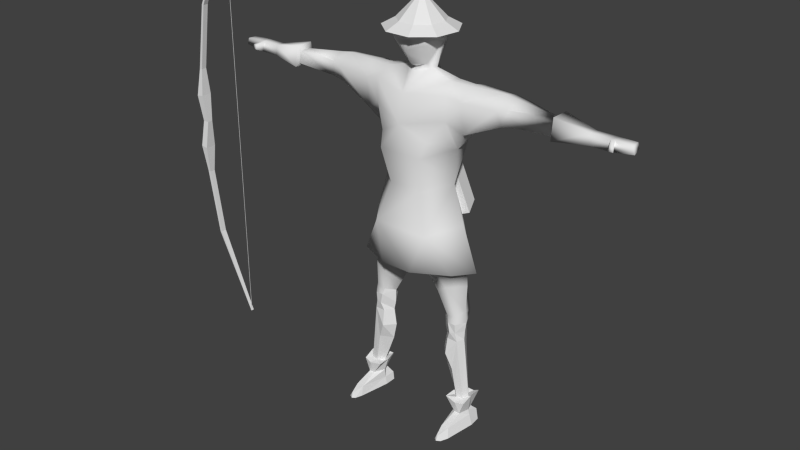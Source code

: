 # Source: archer.blend  (saved by Blender 2.62.0; exported with 4.5.12 LTS)
import bpy
from mathutils import Matrix  # noqa: F401  (used for matrix-valued properties, if any)

bpy.ops.wm.read_factory_settings(use_empty=True)
scene = bpy.context.scene
scene.name = 'Scene'

# ---- collections
col_collection_1 = bpy.data.collections.new('Collection 1'); scene.collection.children.link(col_collection_1)
col_collection_6 = bpy.data.collections.new('Collection 6'); scene.collection.children.link(col_collection_6)

# ---- world
world_world = bpy.data.worlds.new('World'); scene.world = world_world
world_world.color = (0.05088, 0.05088, 0.05088)
world_world.use_sun_shadow = False
world_world.sun_shadow_jitter_overblur = 0.0
world_world.cycles.sampling_method = 'MANUAL'
world_world.cycles.sample_map_resolution = 256

# ---- meshes
me_plane_002 = bpy.data.meshes.new('Plane.002')
me_plane_002.from_pydata([(5.25e-07, -0.1, 10.19), (1.0, -0.2, 10.3), (-1.0, -0.2, 10.3), (2.041, -0.1, 10.17), (-2.041, -0.1, 10.17), (4.493, -0.1, 9.766), (-4.493, -0.1, 9.766), (7.563, -0.06, 8.343), (-7.563, -0.06, 8.343), (4.48, -0.1, 9.685), (-4.48, -0.1, 9.685), (2.038, -0.1, 10.06), (-2.038, -0.1, 10.06), (1.035, -0.2, 10.04), (-1.035, -0.2, 10.04), (5.25e-07, -0.1, 9.962), (5.25e-07, 0.1, 9.962), (1.035, 0.2, 10.04), (-1.035, 0.2, 10.04), (2.038, 0.1, 10.06), (-2.038, 0.1, 10.06), (4.48, 0.1, 9.685), (-4.48, 0.1, 9.685), (7.563, 0.06, 8.343), (-7.563, 0.06, 8.343), (4.493, 0.1, 9.766), (-4.493, 0.1, 9.766), (2.041, 0.1, 10.17), (-2.041, 0.1, 10.17), (1.0, 0.2, 10.3), (-1.0, 0.2, 10.3), (5.25e-07, 0.1, 10.19), (7.422, 0.009999, 8.381), (7.422, -0.01, 8.381), (-7.478, -0.01, 8.381), (-7.478, 0.009999, 8.381), (-0.0001492, -0.01, 8.381), (-0.0001487, 0.009999, 8.381)], [], [(15, 13, 17, 16), (18, 14, 15, 16), (13, 11, 19, 17), (20, 12, 14, 18), (11, 9, 21, 19), (22, 10, 12, 20), (9, 7, 23, 21), (24, 8, 10, 22), (7, 5, 25, 23), (26, 6, 8, 24), (5, 3, 27, 25), (28, 4, 6, 26), (3, 1, 29, 27), (30, 2, 4, 28), (1, 0, 31, 29), (31, 0, 2, 30), (0, 1, 13, 15), (1, 3, 11, 13), (3, 5, 9, 11), (5, 7, 9), (0, 15, 14, 2), (2, 14, 12, 4), (4, 12, 10, 6), (6, 10, 8), (22, 26, 24), (20, 28, 26, 22), (18, 30, 28, 20), (16, 31, 30, 18), (16, 17, 29, 31), (17, 19, 27, 29), (19, 21, 25, 27), (21, 23, 25), (34, 36, 37, 35), (36, 33, 32, 37)])
_uv = me_plane_002.uv_layers.new(name='UVMap')
_uv.uv.foreach_set('vector', [0.5165, 0.4677, 0.6311, 0.5602, 0.5941, 0.5956, 0.4961, 0.4881, 0.3886, 0.3901, 0.4241, 0.3532, 0.5165, 0.4677, 0.4961, 0.4881, 0.6311, 0.5602, 0.7157, 0.6779, 0.696, 0.6955, 0.5941, 0.5956, 0.2888, 0.2883, 0.3064, 0.2686, 0.4241, 0.3532, 0.3886, 0.3901, 0.7157, 0.6779, 0.8425, 0.8112, 0.8257, 0.8254, 0.696, 0.6955, 0.1589, 0.1586, 0.1731, 0.1418, 0.3064, 0.2686, 0.2888, 0.2883, 0.8425, 0.8112, 0.9402, 0.9474, 0.8849, 0.8878, 0.8257, 0.8254, 0.0965, 0.09937, 0.03691, 0.04409, 0.1731, 0.1418, 0.1589, 0.1586, 0.9402, 0.9474, 0.7936, 0.8572, 0.8084, 0.8397, 0.8849, 0.8878, 0.1445, 0.1758, 0.1271, 0.1907, 0.03691, 0.04409, 0.0965, 0.09937, 0.7936, 0.8572, 0.6623, 0.73, 0.6796, 0.7096, 0.8084, 0.8397, 0.2747, 0.3046, 0.2543, 0.3219, 0.1271, 0.1907, 0.1445, 0.1758, 0.6623, 0.73, 0.5317, 0.6554, 0.5683, 0.6166, 0.6796, 0.7096, 0.3676, 0.4159, 0.3289, 0.4525, 0.2543, 0.3219, 0.2747, 0.3046, 0.5317, 0.6554, 0.4512, 0.533, 0.4726, 0.5116, 0.5683, 0.6166, 0.4726, 0.5116, 0.4512, 0.533, 0.3289, 0.4525, 0.3676, 0.4159, 0.5395, 0.4447, 0.6552, 0.5321, 0.6311, 0.5602, 0.5165, 0.4677, 0.6552, 0.5321, 0.7311, 0.6631, 0.7157, 0.6779, 0.6311, 0.5602, 0.7311, 0.6631, 0.858, 0.7948, 0.8425, 0.8112, 0.7157, 0.6779, 0.858, 0.7948, 0.9402, 0.9474, 0.8425, 0.8112, 0.5395, 0.4447, 0.5165, 0.4677, 0.4241, 0.3532, 0.4521, 0.3291, 0.4521, 0.3291, 0.4241, 0.3532, 0.3064, 0.2686, 0.3211, 0.2531, 0.3211, 0.2531, 0.3064, 0.2686, 0.1731, 0.1418, 0.1895, 0.1263, 0.1895, 0.1263, 0.1731, 0.1418, 0.03691, 0.04409, 0.1589, 0.1586, 0.1445, 0.1758, 0.0965, 0.09937, 0.2888, 0.2883, 0.2747, 0.3046, 0.1445, 0.1758, 0.1589, 0.1586, 0.3886, 0.3901, 0.3676, 0.4159, 0.2747, 0.3046, 0.2888, 0.2883, 0.4961, 0.4881, 0.4726, 0.5116, 0.3676, 0.4159, 0.3886, 0.3901, 0.4961, 0.4881, 0.5941, 0.5956, 0.5683, 0.6166, 0.4726, 0.5116, 0.5941, 0.5956, 0.696, 0.6955, 0.6796, 0.7096, 0.5683, 0.6166, 0.696, 0.6955, 0.8257, 0.8254, 0.8084, 0.8397, 0.6796, 0.7096, 0.8257, 0.8254, 0.8849, 0.8878, 0.8084, 0.8397, 0.3359, 0.1584, 0.4597, 0.1584, 0.4607, 0.1746, 0.3369, 0.1746, 0.4597, 0.1584, 0.5835, 0.1584, 0.5845, 0.1746, 0.4607, 0.1746])
me_plane_002.use_remesh_preserve_volume = False
me_plane_002.use_remesh_preserve_attributes = False
me_plane_002.use_mirror_vertex_groups = False
me_plane_002.update()
me_plane_001 = bpy.data.meshes.new('Plane.001')
me_plane_001.from_pydata([(6.672, 0.01015, -0.09752), (5.825, 0.01015, -0.9043), (5.825, -0.5084, -0.7155), (5.825, -0.7844, -0.2376), (5.825, -0.6885, 0.3059), (5.825, -0.2658, 0.6606), (5.825, 0.2861, 0.6606), (5.825, 0.7088, 0.3059), (5.825, 0.8047, -0.2376), (5.825, 0.5287, -0.7155), (5.587, 0.8086, -1.049), (5.587, 1.233, -0.3132), (5.587, 1.086, 0.5236), (5.587, 0.435, 1.07), (5.587, -0.4147, 1.07), (5.587, -1.066, 0.5236), (5.587, -1.213, -0.3132), (5.587, -0.7883, -1.049), (5.587, 0.01015, -1.34), (4.395, 0.0, 0.1518), (5.205, -0.5734, 0.4887), (5.205, 0.5734, 0.4887), (5.317, -0.7809, -0.1786), (5.317, 0.7809, -0.1786), (5.799, -0.5521, -0.5876), (5.799, 0.5521, -0.5876), (5.872, -0.5002, -0.02306), (5.872, 0.5002, -0.02306), (5.096, -0.3706, -0.9305), (5.096, 0.3706, -0.9305), (5.496, -0.6407, 0.5674), (5.496, 0.6407, 0.5674), (4.938, -2.38e-08, 0.6564), (5.697, -0.616, 0.5614), (5.697, 0.616, 0.5614), (5.71, -0.4901, -0.7574), (5.71, 0.4901, -0.7574), (5.843, -0.5095, 0.2791), (5.843, 0.5095, 0.2791), (4.51, 0.0, 0.4071), (4.556, -0.3956, 0.1147), (4.556, 0.3956, 0.1147), (5.096, 0.0, -0.9305), (5.749, -5.841e-08, -0.7574), (5.832, -9.735e-08, -0.5811), (5.968, -8.142e-08, -0.01658), (5.898, -7.726e-08, 0.3759), (3.962, -1.961, -0.8137), (3.962, 1.939, -0.8137), (5.781, -2.07e-08, 0.6677), (5.344, -4.761e-08, 0.679), (4.491, 0.0, -0.8077), (-2.14, -0.5499, 1.148), (-2.14, 0.5617, 1.148), (-0.8093, 1.384e-09, -1.395), (0.7316, 0.0, -1.02), (4.257, 0.0, 0.2627), (3.556, -0.0154, -1.285), (2.15, -1.203, -1.073), (2.15, 1.203, -1.073), (4.269, -0.3037, -0.4802), (4.269, 0.3037, -0.4802), (4.346, -0.473, -0.2699), (4.346, 0.473, -0.2699), (3.728, 0.0, 0.8282), (3.486, -6.858, -0.3569), (3.486, 6.858, -0.3569), (3.556, -7.399, -0.2914), (3.556, 7.399, -0.2914), (3.519, -7.482, 0.1132), (3.519, 7.482, 0.1132), (3.752, -6.822, -0.248), (3.752, 6.822, -0.248), (3.748, -7.362, -0.2526), (3.748, 7.362, -0.2526), (3.76, -7.404, 0.1201), (3.76, 7.404, 0.1201), (3.761, -6.826, 0.05555), (3.761, 6.826, 0.05555), (3.42, -6.836, 0.1132), (3.42, 6.836, 0.1132), (3.524, -6.96, 0.3464), (3.524, 6.96, 0.3464), (3.68, -6.95, 0.3267), (3.68, 6.95, 0.3267), (3.677, -6.809, 0.3321), (3.677, 6.809, 0.3321), (3.52, -6.819, 0.3518), (3.52, 6.819, 0.3518), (3.419, -6.716, 0.1294), (3.419, 6.716, 0.1294), (3.416, -6.712, -0.2914), (3.416, 6.712, -0.2914), (3.757, -6.716, -0.2435), (3.757, 6.716, -0.2435), (3.76, -6.706, 0.07181), (3.76, 6.706, 0.07181), (3.76, -6.072, 0.07181), (3.76, 6.072, 0.07181), (3.757, -6.082, -0.2435), (3.757, 6.082, -0.2435), (3.416, -6.078, -0.2914), (3.416, 6.078, -0.2914), (3.419, -6.082, 0.1294), (3.419, 6.082, 0.1294), (3.311, -4.974, 0.3401), (3.311, 4.974, 0.3401), (3.304, -4.966, -0.5116), (3.304, 4.966, -0.5116), (3.995, -4.973, -0.4146), (3.995, 4.973, -0.4146), (4.0, -4.954, 0.2234), (4.0, 4.954, 0.2234), (4.148, -1.855, 0.04028), (4.148, 1.855, 0.04028), (3.7, -3.058, 0.2614), (3.7, 3.058, 0.2614), (4.357, -0.38, -0.002099), (4.357, 0.38, -0.002099), (4.122, -1.219, -0.002099), (4.122, 1.219, -0.002099), (4.146, -1.292, -0.3256), (4.146, 1.292, -0.3256), (3.804, -1.324, 0.4395), (3.804, 1.324, 0.4395), (3.706, -1.827, 0.3511), (3.706, 1.827, 0.3511), (4.133, -1.92, -0.2829), (4.133, 1.869, -0.2829), (4.088, -3.049, -0.2421), (4.088, 3.049, -0.2421), (4.011, -3.488, -0.2548), (4.011, 3.488, -0.2548), (3.803, -4.96, 0.09903), (3.803, 4.96, 0.09903), (3.801, -3.402, 0.1574), (3.801, 3.402, 0.1574), (3.8, -4.971, -0.2742), (3.8, 4.971, -0.2742), (3.861, -3.629, -0.7125), (3.861, 3.629, -0.7125), (3.961, -3.104, -0.7117), (3.961, 3.104, -0.7117), (-2.147, 0.005894, -1.89), (3.396, -4.967, -0.3309), (3.396, 4.967, -0.3309), (3.305, -3.767, -0.5807), (3.305, 3.767, -0.5807), (3.22, -3.196, -0.5089), (3.22, 3.196, -0.5089), (2.67, -1.936, -0.6134), (2.67, 1.936, -0.6134), (3.639, -1.215, -0.9078), (3.639, 1.215, -0.9078), (0.7316, -0.4498, -0.953), (0.7316, 0.4498, -0.953), (-0.9161, -1.08, -1.01), (-0.9161, 1.08, -1.01), (-2.124, -1.05, -1.436), (-2.154, 1.062, -1.436), (-2.949, -1.085, -0.7832), (-2.949, 1.085, -0.7832), (-2.812, -1.403, -0.8401), (-2.812, 1.403, -0.8401), (-2.711, -1.456, 0.3795), (-2.711, 1.456, 0.3795), (-2.96, -1.102, 0.3332), (-2.96, 1.102, 0.3332), (-3.918, -1.361, 0.1151), (-3.918, 1.361, 0.1151), (-4.127, -1.419, 0.1796), (-4.127, 1.419, 0.1796), (-4.129, -1.35, -0.5383), (-4.129, 1.35, -0.5383), (-4.334, -1.351, -0.5784), (-4.334, 1.351, -0.5784), (-3.887, -1.717, -0.6417), (-3.887, 1.717, -0.6417), (-4.121, -1.654, -0.6941), (-4.121, 1.654, -0.6941), (-4.319, -1.556, -0.7782), (-4.319, 1.556, -0.7782), (-4.489, -1.49, 0.1796), (-4.489, 1.49, 0.1796), (-4.153, -1.686, 0.1604), (-4.153, 1.686, 0.1604), (-4.483, -1.685, 0.1321), (-4.483, 1.685, 0.1321), (-3.874, -1.657, 0.112), (-3.874, 1.657, 0.112), (-4.622, -1.528, -0.726), (-4.622, 1.528, -0.726), (-5.319, -1.56, -0.7124), (-5.319, 1.56, -0.7124), (-7.772, -1.896, -0.6768), (-7.772, 1.896, -0.6768), (-8.072, -1.892, -0.6698), (-8.072, 1.892, -0.6698), (-7.004, -1.583, -0.6016), (-7.004, 1.583, -0.6016), (-7.004, -2.01, -0.6016), (-7.004, 2.01, -0.6016), (-6.897, -2.216, -0.6016), (-6.897, 2.216, -0.6016), (-7.523, -2.027, -0.4234), (-7.523, 2.027, -0.4234), (-7.697, -2.147, -0.6016), (-7.697, 2.147, -0.6016), (-8.055, -2.257, -0.5481), (-8.055, 2.257, -0.5481), (-8.072, -1.51, -0.5481), (-8.072, 1.51, -0.5481), (-7.822, -1.593, -0.6016), (-7.822, 1.593, -0.6016), (-7.519, -1.783, -0.4277), (-7.519, 1.783, -0.4277), (-7.106, -1.843, -0.4051), (-7.106, 1.843, -0.4051), (-4.772, -1.385, 0.1315), (-4.772, 1.385, 0.1315), (-5.352, -1.369, 0.2154), (-5.352, 1.369, 0.2154), (-5.925, -1.587, 0.1198), (-5.925, 1.587, 0.1198), (-4.801, -1.752, 0.106), (-4.801, 1.752, 0.106), (-7.873, -1.872, 1.253), (-7.873, 1.872, 1.253), (-7.869, -1.929, 1.255), (-7.869, 1.929, 1.255), (-8.055, -1.789, 1.251), (-8.055, 1.789, 1.251), (-8.055, -1.899, 1.333), (-8.055, 1.899, 1.333), (-8.055, -2.036, 1.248), (-8.055, 2.036, 1.248), (-7.082, -1.889, 0.3021), (-7.082, 1.889, 0.3021), (-7.004, -2.002, 0.02708), (-7.004, 2.002, 0.02708), (-7.04, -2.189, 0.2246), (-7.04, 2.189, 0.2246), (-7.523, -2.004, 0.2128), (-7.523, 2.004, 0.2128), (-7.752, -2.036, 0.848), (-7.752, 2.036, 0.848), (-8.055, -2.14, 0.9847), (-8.055, 2.14, 0.9847), (-8.064, -1.71, 1.0), (-8.064, 1.71, 1.0), (-7.753, -1.769, 0.8607), (-7.753, 1.769, 0.8607), (-7.519, -1.815, 0.2055), (-7.519, 1.815, 0.2055), (-7.004, -1.469, 0.2521), (-7.004, 1.469, 0.2521), (-7.01, -1.777, 0.07651), (-7.01, 1.777, 0.07651), (-3.029, -0.5574, -0.1546), (-3.029, 0.5574, -0.1546), (-5.355, -1.057, -0.1546), (-5.355, 1.057, -0.1546), (-5.945, -1.177, -0.1546), (-5.945, 1.177, -0.1546), (-3.971, -1.07, -0.1546), (-3.971, 1.07, -0.1546), (-4.45, -1.085, -0.1546), (-4.45, 1.085, -0.1546), (-4.764, -1.152, -0.1546), (-4.764, 1.152, -0.1546), (-7.093, -1.611, -0.171), (-7.093, 1.611, -0.171), (-7.004, -1.469, -0.171), (-7.004, 1.469, -0.171), (-7.519, -1.629, -0.171), (-7.519, 1.629, -0.171), (-7.822, -1.593, -0.171), (-7.822, 1.593, -0.171), (-8.072, -1.51, -0.1415), (-8.072, 1.51, -0.1415), (-8.055, -2.299, -0.1415), (-8.055, 2.299, -0.1415), (-7.697, -2.163, -0.171), (-7.697, 2.163, -0.171), (-7.523, -2.111, -0.171), (-7.523, 2.111, -0.171), (-6.897, -2.216, -0.171), (-6.897, 2.216, -0.171), (2.753, 0.0, 1.002), (2.274, -0.8364, 0.7141), (2.274, 0.8891, 0.7141), (1.774, -0.7691, 0.9387), (1.774, 0.7691, 0.9387), (0.5333, -0.5989, 0.6597), (0.5333, 0.5989, 0.6597), (-0.8201, -0.9777, 0.9509), (-0.8201, 0.9777, 0.9509), (3.4, -4.972, 0.1672), (3.4, 4.972, 0.1672), (3.235, -3.601, -0.004633), (3.235, 3.601, -0.004633), (3.167, -3.114, 0.04447), (3.167, 3.114, 0.04447), (2.624, -1.857, 0.2191), (2.624, 1.857, 0.2191), (3.001, -1.325, 0.4214), (3.001, 1.325, 0.4214), (1.939, -1.413, -0.1546), (1.939, 1.413, -0.1546), (-7.004, -2.109, -0.171), (-7.004, 2.109, -0.171), (-4.771, -1.868, -0.1546), (-4.771, 1.868, -0.1546), (-4.442, -1.886, -0.1546), (-4.442, 1.886, -0.1546), (-4.095, -1.937, -0.1546), (-4.095, 1.937, -0.1546), (-3.713, -1.886, -0.1546), (-3.713, 1.886, -0.1546), (-2.116, -1.767, 0.5066), (-2.123, -2.271, -0.1503), (-2.146, 2.077, -0.1503), (-0.5878, -1.721, -0.1462), (-0.5878, 1.721, -0.1462), (0.7316, -1.309, -0.1546), (0.7316, 1.309, -0.1546), (-0.427, -1.033, -1.638), (-0.5889, -1.306, -1.002), (-1.001, -0.3951, -1.002), (-0.7106, -0.4065, -1.638), (3.314, 0.6584, -1.638), (3.389, 0.4926, -1.002), (2.977, 1.404, -1.002), (3.03, 1.285, -1.638), (2.542, 0.7445, -1.281), (2.519, 0.7937, -1.251), (2.519, 0.7937, -1.317), (4.355, 1.59, -1.281), (4.332, 1.639, -1.251), (4.332, 1.639, -1.317), (3.707, 1.321, -1.281), (3.707, 1.321, -1.402), (3.656, 1.43, -1.281), (3.758, 1.211, -1.281), (3.707, 1.321, -1.16), (4.287, 1.591, -1.16), (4.338, 1.482, -1.281), (4.236, 1.701, -1.281), (4.287, 1.591, -1.402), (4.287, 1.591, -1.281), (4.287, 1.222, -1.18), (4.287, 1.222, -1.301), (4.236, 1.331, -1.18), (4.338, 1.112, -1.18), (4.287, 1.222, -1.059), (3.707, 0.9516, -1.059), (3.758, 0.842, -1.18), (3.656, 1.061, -1.18), (3.707, 0.9516, -1.301), (3.707, 0.9516, -1.18), (4.332, 1.27, -1.216), (4.332, 1.27, -1.15), (4.355, 1.22, -1.18), (2.519, 0.4244, -1.216), (2.519, 0.4244, -1.15), (2.542, 0.3752, -1.18), (2.542, 0.3416, -1.491), (2.519, 0.3908, -1.461), (2.519, 0.3908, -1.526), (4.355, 1.187, -1.491), (4.332, 1.236, -1.461), (4.332, 1.236, -1.526), (3.707, 0.918, -1.491), (3.707, 0.918, -1.612), (3.656, 1.028, -1.491), (3.758, 0.8085, -1.491), (3.707, 0.918, -1.37), (4.287, 1.188, -1.37), (4.338, 1.079, -1.491), (4.236, 1.298, -1.491), (4.287, 1.188, -1.612), (4.287, 1.188, -1.491), (4.287, 1.511, -1.463), (4.287, 1.511, -1.584), (4.236, 1.621, -1.463), (4.338, 1.402, -1.463), (4.287, 1.511, -1.342), (3.707, 1.241, -1.342), (3.758, 1.132, -1.463), (3.656, 1.351, -1.463), (3.707, 1.241, -1.584), (3.707, 1.241, -1.463), (4.332, 1.559, -1.499), (4.332, 1.559, -1.434), (4.355, 1.51, -1.463), (2.519, 0.714, -1.499), (2.519, 0.714, -1.434), (2.542, 0.6648, -1.463), (-2.145, 1.66, 0.6685), (-2.724, 1.822, -0.1546), (-2.724, -1.931, -0.1546), (-2.164, 1.752, -0.1366), (-2.125, 0.1746, -0.1366), (-2.154, 0.6449, 0.5315), (-2.146, 1.13, 0.5949), (-2.138, 1.058, -1.075), (-2.138, 0.6219, -0.9976), (-2.118, -1.92, -0.1342), (-2.135, -0.1698, -0.1342), (-2.133, -0.7373, 0.5582), (-2.134, -1.24, 0.6239), (-2.129, -0.7134, -1.026), (-2.137, -1.165, -1.107)], [(337, 340), (359, 362), (369, 372), (391, 394)], [(9, 0, 1), (8, 0, 9), (7, 0, 8), (6, 0, 7), (5, 0, 6), (4, 0, 5), (3, 0, 4), (2, 0, 3), (1, 0, 2), (17, 18, 1, 2), (16, 17, 2, 3), (15, 16, 3, 4), (14, 15, 4, 5), (13, 14, 5, 6), (12, 13, 6, 7), (11, 12, 7, 8), (10, 11, 8, 9), (18, 10, 9, 1), (50, 32, 20, 30), (31, 21, 32, 50), (154, 55, 57), (155, 57, 55), (296, 53, 52, 295), (296, 295, 293, 294), (292, 291, 288), (291, 289, 288), (292, 288, 290), (294, 293, 291, 292), (57, 58, 154), (155, 59, 57), (58, 57, 152), (153, 57, 59), (54, 156, 158, 143), (159, 157, 54, 143), (322, 320, 158, 156), (159, 321, 323, 157), (295, 319, 320, 322), (156, 154, 324, 322), (325, 155, 157, 323), (55, 154, 156, 54), (157, 155, 55, 54), (19, 56, 117), (118, 56, 19), (40, 19, 117), (118, 19, 41), (39, 19, 40), (41, 19, 39), (32, 39, 40, 20), (41, 39, 32, 21), (22, 20, 40), (41, 21, 23), (22, 40, 117), (118, 41, 23), (28, 22, 60), (61, 23, 29), (42, 28, 60, 51), (61, 29, 42, 51), (60, 22, 62), (63, 23, 61), (62, 22, 117), (118, 23, 63), (22, 28, 35), (36, 29, 23), (24, 22, 35), (36, 23, 25), (20, 22, 30), (31, 23, 21), (30, 22, 33), (34, 23, 31), (33, 22, 37), (38, 23, 34), (22, 26, 37), (38, 27, 23), (22, 24, 26), (27, 25, 23), (170, 264, 266, 182), (267, 265, 171, 183), (170, 182, 186, 184), (187, 183, 171, 185), (186, 313, 315, 184), (316, 314, 187, 185), (186, 311, 313), (314, 312, 187), (192, 216, 270, 262), (271, 217, 193, 263), (216, 192, 309), (310, 193, 217), (309, 192, 311), (312, 193, 310), (260, 192, 262), (263, 193, 261), (33, 49, 50, 30), (50, 49, 34, 31), (37, 46, 49, 33), (49, 46, 38, 34), (26, 45, 46, 37), (46, 45, 27, 38), (24, 44, 45, 26), (45, 44, 25, 27), (35, 43, 44, 24), (44, 43, 36, 25), (28, 42, 43, 35), (43, 42, 29, 36), (57, 51, 60), (61, 51, 57), (150, 58, 152, 47), (153, 59, 151, 48), (141, 148, 150, 47), (151, 149, 142, 48), (127, 129, 141, 47), (142, 130, 128, 48), (127, 47, 152, 121), (153, 48, 128, 122), (115, 125, 303, 301), (304, 126, 116, 302), (148, 301, 303, 150), (304, 302, 149, 151), (127, 113, 129), (130, 114, 128), (125, 115, 129, 113), (130, 116, 126, 114), (146, 299, 301, 148), (302, 300, 147, 149), (144, 297, 299, 146), (300, 298, 145, 147), (107, 105, 297, 144), (298, 106, 108, 145), (103, 105, 107, 101), (108, 106, 104, 102), (91, 89, 103, 101), (104, 90, 92, 102), (79, 89, 91, 65), (92, 90, 80, 66), (67, 69, 79, 65), (80, 70, 68, 66), (150, 303, 307, 58), (308, 304, 151, 59), (303, 305, 307), (308, 306, 304), (139, 146, 148, 141), (149, 147, 140, 142), (135, 115, 301, 299), (302, 116, 136, 300), (129, 115, 135, 131), (136, 116, 130, 132), (131, 139, 141, 129), (142, 140, 132, 130), (56, 64, 117), (118, 64, 56), (62, 117, 119), (120, 118, 63), (60, 121, 152, 57), (153, 122, 61, 57), (58, 307, 324, 154), (325, 308, 59, 155), (62, 119, 121, 60), (122, 120, 63, 61), (123, 64, 288), (288, 64, 124), (64, 123, 119, 117), (120, 124, 64, 118), (75, 77, 79, 69), (80, 78, 76, 70), (67, 65, 71, 73), (72, 66, 68, 74), (65, 91, 93, 71), (94, 92, 66, 72), (67, 73, 75, 69), (76, 74, 68, 70), (81, 87, 89, 79), (90, 88, 82, 80), (71, 77, 75, 73), (76, 78, 72, 74), (71, 93, 95, 77), (96, 94, 72, 78), (83, 77, 95, 85), (96, 78, 84, 86), (77, 83, 81, 79), (82, 84, 78, 80), (83, 85, 87, 81), (88, 86, 84, 82), (85, 95, 89, 87), (90, 96, 86, 88), (91, 101, 99, 93), (100, 102, 92, 94), (95, 97, 103, 89), (104, 98, 96, 90), (93, 99, 97, 95), (98, 100, 94, 96), (99, 109, 111, 97), (112, 110, 100, 98), (97, 111, 105, 103), (106, 112, 98, 104), (101, 107, 109, 99), (110, 108, 102, 100), (107, 144, 137, 109), (138, 145, 108, 110), (111, 133, 297, 105), (298, 134, 112, 106), (109, 137, 133, 111), (134, 138, 110, 112), (119, 123, 125, 113), (126, 124, 120, 114), (119, 113, 127, 121), (128, 114, 120, 122), (288, 289, 305, 123), (306, 290, 288, 124), (125, 123, 305, 303), (306, 124, 126, 304), (131, 137, 139), (140, 138, 132), (135, 133, 137, 131), (138, 134, 136, 132), (133, 135, 299, 297), (300, 136, 134, 298), (137, 144, 146, 139), (147, 145, 138, 140), (160, 172, 264, 258), (265, 173, 161, 259), (160, 162, 176, 172), (177, 163, 161, 173), (166, 258, 264, 168), (265, 259, 167, 169), (164, 166, 168, 188), (169, 167, 165, 189), (170, 168, 264), (265, 169, 171), (170, 184, 188, 168), (189, 185, 171, 169), (182, 266, 268, 218), (269, 267, 183, 219), (172, 176, 178), (179, 177, 173), (178, 176, 317, 315), (318, 177, 179, 316), (172, 178, 180, 174), (181, 179, 173, 175), (180, 178, 315, 313), (316, 179, 181, 314), (172, 174, 266, 264), (267, 175, 173, 265), (190, 180, 313, 311), (314, 181, 191, 312), (174, 180, 190), (191, 181, 175), (174, 190, 268, 266), (269, 191, 175, 267), (192, 190, 311), (312, 191, 193), (184, 315, 317, 188), (318, 316, 185, 189), (182, 218, 224, 186), (225, 219, 183, 187), (186, 224, 311), (312, 225, 187), (192, 260, 268, 190), (269, 261, 193, 191), (295, 322, 324, 293), (325, 323, 296, 294), (291, 293, 324, 307), (325, 294, 292, 308), (289, 291, 307, 305), (308, 292, 290, 306), (220, 218, 268, 260), (269, 219, 221, 261), (220, 222, 224, 218), (225, 223, 221, 219), (220, 260, 262, 222), (263, 261, 221, 223), (222, 262, 270, 256), (271, 263, 223, 257), (238, 309, 311, 224), (312, 310, 239, 225), (224, 222, 256, 238), (257, 223, 225, 239), (200, 202, 204), (205, 203, 201), (200, 204, 214, 198), (215, 205, 201, 199), (200, 216, 309), (310, 217, 201), (200, 198, 216), (217, 199, 201), (204, 194, 214), (215, 195, 205), (194, 204, 206), (207, 205, 195), (194, 212, 214), (215, 213, 195), (196, 208, 210), (211, 209, 197), (196, 194, 206, 208), (207, 195, 197, 209), (196, 210, 212, 194), (213, 211, 197, 195), (198, 214, 274, 272), (275, 215, 199, 273), (216, 198, 272, 270), (273, 199, 217, 271), (202, 200, 309, 286), (310, 201, 203, 287), (204, 202, 286, 284), (287, 203, 205, 285), (206, 204, 284, 282), (285, 205, 207, 283), (208, 206, 282, 280), (283, 207, 209, 281), (210, 208, 280, 278), (281, 209, 211, 279), (212, 210, 278, 276), (279, 211, 213, 277), (214, 212, 276, 274), (277, 213, 215, 275), (226, 228, 244, 250), (245, 229, 227, 251), (244, 242, 252, 250), (253, 243, 245, 251), (242, 236, 252), (253, 237, 243), (240, 236, 242), (243, 237, 241), (252, 236, 254), (255, 237, 253), (236, 238, 256), (257, 239, 237), (228, 226, 232), (233, 227, 229), (228, 232, 234), (235, 233, 229), (226, 230, 232), (233, 231, 227), (230, 226, 250, 248), (251, 227, 231, 249), (232, 230, 234), (235, 231, 233), (234, 230, 248, 246), (249, 231, 235, 247), (228, 234, 246, 244), (247, 235, 229, 245), (254, 236, 256), (257, 237, 255), (238, 236, 240), (241, 237, 239), (238, 240, 286, 309), (287, 241, 239, 310), (240, 242, 284, 286), (285, 243, 241, 287), (242, 244, 282, 284), (283, 245, 243, 285), (244, 246, 280, 282), (281, 247, 245, 283), (246, 248, 278, 280), (279, 249, 247, 281), (248, 250, 276, 278), (277, 251, 249, 279), (250, 252, 274, 276), (275, 253, 251, 277), (252, 254, 272, 274), (273, 255, 253, 275), (254, 256, 270, 272), (271, 257, 255, 273), (328, 329, 326, 327), (330, 333, 332, 331), (326, 330, 331, 327), (327, 331, 332, 328), (328, 332, 333, 329), (329, 333, 330, 326), (335, 338, 339, 336), (336, 339, 337, 334), (334, 337, 338, 335), (334, 335, 336), (337, 339, 338), (344, 340, 349, 345), (343, 340, 349, 346), (342, 340, 349, 347), (341, 340, 349, 348), (358, 359, 350, 351), (357, 359, 350, 352), (356, 359, 350, 353), (355, 359, 350, 354), (362, 360, 361), (365, 364, 363), (365, 362, 361, 364), (363, 360, 362, 365), (364, 361, 360, 363), (367, 370, 371, 368), (368, 371, 369, 366), (366, 369, 370, 367), (366, 367, 368), (369, 371, 370), (376, 372, 381, 377), (375, 372, 381, 378), (374, 372, 381, 379), (373, 372, 381, 380), (390, 391, 382, 383), (389, 391, 382, 384), (388, 391, 382, 385), (387, 391, 382, 386), (394, 392, 393), (397, 396, 395), (397, 394, 393, 396), (395, 392, 394, 397), (396, 393, 392, 395), (53, 296, 398), (52, 319, 295), (296, 323, 321, 398), (165, 399, 318, 189), (163, 177, 318, 399), (162, 400, 317, 176), (164, 188, 317, 400), (163, 399, 401, 405), (399, 165, 404, 401), (167, 259, 402, 403), (165, 167, 403, 404), (161, 163, 405, 406), (259, 161, 406, 402), (321, 401, 404, 398), (159, 405, 401, 321), (143, 406, 405, 159), (53, 398, 403), (52, 53, 403, 402), (164, 400, 407, 410), (400, 162, 412, 407), (258, 166, 409, 408), (166, 164, 410, 409), (162, 160, 411, 412), (160, 258, 408, 411), (143, 158, 412, 411), (158, 320, 407, 412), (319, 410, 407, 320), (52, 410, 319), (52, 409, 410), (52, 402, 408, 409), (143, 402, 406), (408, 402, 143, 411)])
me_plane_001.polygons.foreach_set('use_smooth', [0, 0, 0, 0, 0, 0, 0, 0, 0, 0, 0, 0, 0, 0, 0, 0, 0, 0, 1, 1, 1, 1, 1, 1, 1, 1, 1, 1, 1, 1, 1, 1, 1, 1, 1, 1, 1, 1, 1, 1, 1, 1, 1, 1, 1, 1, 1, 1, 1, 1, 1, 1, 1, 1, 1, 1, 1, 1, 1, 1, 1, 1, 1, 1, 1, 1, 1, 1, 1, 1, 1, 1, 1, 1, 1, 0, 0, 0, 0, 0, 0, 0, 0, 0, 0, 0, 0, 0, 0, 0, 0, 1, 1, 1, 1, 1, 1, 1, 1, 1, 1, 1, 1, 1, 1, 1, 1, 1, 1, 1, 1, 1, 1, 1, 1, 1, 1, 1, 1, 1, 1, 1, 1, 1, 1, 1, 1, 1, 1, 1, 1, 1, 1, 1, 1, 1, 1, 1, 1, 1, 1, 1, 1, 1, 1, 1, 1, 1, 1, 1, 1, 1, 1, 1, 1, 1, 1, 1, 1, 1, 1, 1, 1, 1, 1, 1, 1, 1, 1, 1, 1, 1, 1, 1, 1, 1, 1, 1, 1, 1, 1, 1, 1, 1, 1, 1, 1, 1, 1, 1, 1, 1, 1, 1, 1, 1, 1, 1, 1, 1, 1, 1, 1, 1, 1, 1, 1, 1, 1, 1, 1, 1, 1, 1, 1, 1, 1, 0, 0, 0, 0, 1, 1, 1, 1, 0, 0, 1, 1, 0, 0, 0, 0, 1, 1, 0, 0, 0, 0, 0, 0, 0, 0, 0, 0, 0, 0, 0, 0, 1, 1, 0, 0, 0, 0, 0, 0, 1, 1, 1, 1, 1, 1, 0, 0, 0, 0, 0, 0, 0, 0, 0, 0, 0, 0, 0, 0, 0, 0, 0, 0, 0, 0, 0, 0, 0, 0, 0, 0, 0, 0, 0, 0, 0, 0, 0, 0, 0, 0, 0, 0, 0, 0, 0, 0, 0, 0, 0, 0, 0, 0, 0, 0, 0, 0, 0, 0, 0, 0, 0, 0, 0, 0, 0, 0, 0, 0, 0, 0, 0, 0, 0, 0, 0, 0, 0, 0, 0, 0, 0, 0, 0, 0, 0, 0, 0, 0, 0, 0, 0, 0, 0, 0, 0, 0, 0, 0, 0, 0, 0, 0, 0, 0, 0, 0, 0, 0, 0, 0, 0, 0, 0, 0, 0, 0, 0, 0, 0, 0, 0, 0, 0, 0, 0, 0, 0, 0, 0, 0, 0, 0, 0, 0, 0, 0, 0, 0, 0, 0, 0, 0, 0, 0, 1, 1, 1, 1, 1, 1, 1, 1, 1, 1, 1, 0, 0, 1, 1, 1, 1, 1, 1, 1, 1, 1, 0, 0, 1, 1, 1, 1, 1, 1, 1, 1])
_uv = me_plane_001.uv_layers.new(name='UVMap')
_uv.uv.foreach_set('vector', [0.3951, 0.8617, 0.4122, 0.9286, 0.3658, 0.8782, 0.4288, 0.8621, 0.4122, 0.9286, 0.3951, 0.8617, 0.4584, 0.878, 0.4122, 0.9286, 0.4288, 0.8621, 0.4768, 0.906, 0.4122, 0.9286, 0.4584, 0.878, 0.4793, 0.9393, 0.4122, 0.9286, 0.4768, 0.906, 0.4652, 0.9683, 0.4122, 0.9286, 0.4793, 0.9393, 0.3454, 0.9394, 0.4122, 0.9286, 0.3595, 0.9683, 0.3477, 0.9063, 0.4122, 0.9286, 0.3454, 0.9394, 0.3658, 0.8782, 0.4122, 0.9286, 0.3477, 0.9063, 0.3204, 0.8965, 0.3468, 0.8567, 0.3658, 0.8782, 0.3477, 0.9063, 0.3168, 0.9448, 0.3204, 0.8965, 0.3477, 0.9063, 0.3454, 0.9394, 0.3391, 0.9883, 0.3168, 0.9448, 0.3454, 0.9394, 0.3595, 0.9683, 0.5079, 0.9445, 0.4857, 0.9883, 0.4652, 0.9683, 0.4793, 0.9393, 0.5041, 0.8961, 0.5079, 0.9445, 0.4793, 0.9393, 0.4768, 0.906, 0.4774, 0.8561, 0.5041, 0.8961, 0.4768, 0.906, 0.4584, 0.878, 0.4351, 0.8341, 0.4774, 0.8561, 0.4584, 0.878, 0.4288, 0.8621, 0.3881, 0.8343, 0.4351, 0.8341, 0.4288, 0.8621, 0.3951, 0.8617, 0.3468, 0.8567, 0.3881, 0.8343, 0.3951, 0.8617, 0.3658, 0.8782, 0.3021, 0.8917, 0.3081, 0.9213, 0.2695, 0.9099, 0.2661, 0.8965, 0.0693, 0.8955, 0.0617, 0.9071, 0.0215, 0.9054, 0.03672, 0.8793, 0.1948, 0.4959, 0.1915, 0.4674, 0.3634, 0.4516, 0.1892, 0.4387, 0.3634, 0.4516, 0.1915, 0.4674, 0.08447, 0.2243, 0.007555, 0.2002, 0.008117, 0.1347, 0.08624, 0.1114, 0.08447, 0.2243, 0.08624, 0.1114, 0.1749, 0.1287, 0.1706, 0.2074, 0.2493, 0.2097, 0.2493, 0.1274, 0.3038, 0.1687, 0.2493, 0.1274, 0.2782, 0.1177, 0.3038, 0.1687, 0.2493, 0.2097, 0.3038, 0.1687, 0.2779, 0.2222, 0.1706, 0.2074, 0.1749, 0.1287, 0.2493, 0.1274, 0.2493, 0.2097, 0.3634, 0.4516, 0.2904, 0.5274, 0.1948, 0.4959, 0.1892, 0.4387, 0.277, 0.3895, 0.3634, 0.4516, 0.2904, 0.5274, 0.3634, 0.4516, 0.3756, 0.5221, 0.3617, 0.3784, 0.3634, 0.4516, 0.277, 0.3895, 0.09102, 0.4771, 0.09594, 0.545, 0.02274, 0.5472, 0.008108, 0.4849, 0.008818, 0.4208, 0.08282, 0.4096, 0.09102, 0.4771, 0.008108, 0.4849, 0.13, 0.6007, 0.0487, 0.6435, 0.02274, 0.5472, 0.09594, 0.545, 0.008818, 0.4208, 0.01754, 0.3292, 0.1055, 0.3484, 0.08282, 0.4096, 0.08624, 0.1114, 0.01497, 0.05395, 0.02106, 0.005963, 0.1107, 0.03798, 0.09594, 0.545, 0.1948, 0.4959, 0.202, 0.5683, 0.13, 0.6007, 0.1824, 0.3663, 0.1892, 0.4387, 0.08282, 0.4096, 0.1055, 0.3484, 0.1915, 0.4674, 0.1948, 0.4959, 0.09594, 0.545, 0.09102, 0.4771, 0.08282, 0.4096, 0.1892, 0.4387, 0.1915, 0.4674, 0.09102, 0.4771, 0.2879, 0.9751, 0.2885, 0.9882, 0.2576, 0.9717, 0.05292, 0.9694, 0.01834, 0.9751, 0.02318, 0.9629, 0.2634, 0.9565, 0.2879, 0.9751, 0.2576, 0.9717, 0.05292, 0.9694, 0.02318, 0.9629, 0.05238, 0.9532, 0.2992, 0.9577, 0.2879, 0.9751, 0.2634, 0.9565, 0.05238, 0.9532, 0.02318, 0.9629, 0.01813, 0.9428, 0.3081, 0.9213, 0.2992, 0.9577, 0.2634, 0.9565, 0.2695, 0.9099, 0.05238, 0.9532, 0.01813, 0.9428, 0.0215, 0.9054, 0.0617, 0.9071, 0.2362, 0.9117, 0.2695, 0.9099, 0.2634, 0.9565, 0.05238, 0.9532, 0.0617, 0.9071, 0.09266, 0.9196, 0.2362, 0.9117, 0.2634, 0.9565, 0.2576, 0.9717, 0.05292, 0.9694, 0.05238, 0.9532, 0.09266, 0.9196, 0.1952, 0.9247, 0.2362, 0.9117, 0.2211, 0.983, 0.08387, 0.9919, 0.09266, 0.9196, 0.1272, 0.9452, 0.1717, 0.9254, 0.1952, 0.9247, 0.2211, 0.983, 0.1837, 0.9702, 0.08387, 0.9919, 0.1272, 0.9452, 0.1492, 0.9535, 0.1234, 0.9919, 0.2211, 0.983, 0.2362, 0.9117, 0.2377, 0.9731, 0.07131, 0.9773, 0.09266, 0.9196, 0.08387, 0.9919, 0.2377, 0.9731, 0.2362, 0.9117, 0.2576, 0.9717, 0.05292, 0.9694, 0.09266, 0.9196, 0.07131, 0.9773, 0.2362, 0.9117, 0.1952, 0.9247, 0.207, 0.8967, 0.1251, 0.9149, 0.1272, 0.9452, 0.09266, 0.9196, 0.2151, 0.8922, 0.2362, 0.9117, 0.207, 0.8967, 0.1251, 0.9149, 0.09266, 0.9196, 0.1189, 0.908, 0.2695, 0.9099, 0.2362, 0.9117, 0.2661, 0.8965, 0.0693, 0.8955, 0.09266, 0.9196, 0.0617, 0.9071, 0.2661, 0.8965, 0.2362, 0.9117, 0.2625, 0.8889, 0.07517, 0.8895, 0.09266, 0.9196, 0.0693, 0.8955, 0.2625, 0.8889, 0.2362, 0.9117, 0.2515, 0.881, 0.08807, 0.8856, 0.09266, 0.9196, 0.07517, 0.8895, 0.2362, 0.9117, 0.2373, 0.8812, 0.2515, 0.881, 0.08807, 0.8856, 0.1014, 0.8904, 0.09266, 0.9196, 0.2362, 0.9117, 0.2151, 0.8922, 0.2373, 0.8812, 0.1014, 0.8904, 0.1189, 0.908, 0.09266, 0.9196, 0.6008, 0.517, 0.6081, 0.5453, 0.5813, 0.5431, 0.5799, 0.5129, 0.6067, 0.09301, 0.634, 0.09149, 0.6258, 0.1197, 0.6048, 0.1235, 0.6008, 0.517, 0.5799, 0.5129, 0.5803, 0.5009, 0.5994, 0.5019, 0.605, 0.1355, 0.6048, 0.1235, 0.6258, 0.1197, 0.6241, 0.1347, 0.5803, 0.5009, 0.583, 0.4798, 0.6038, 0.4793, 0.5994, 0.5019, 0.6281, 0.1571, 0.6076, 0.1566, 0.605, 0.1355, 0.6241, 0.1347, 0.5803, 0.5009, 0.563, 0.4799, 0.583, 0.4798, 0.6076, 0.1566, 0.5876, 0.1564, 0.605, 0.1355, 0.532, 0.4415, 0.4313, 0.4525, 0.4298, 0.4342, 0.4932, 0.4087, 0.453, 0.2028, 0.4545, 0.1842, 0.5566, 0.1952, 0.5175, 0.2286, 0.4313, 0.4525, 0.532, 0.4415, 0.4348, 0.4732, 0.458, 0.1632, 0.5566, 0.1952, 0.4545, 0.1842, 0.4348, 0.4732, 0.532, 0.4415, 0.563, 0.4799, 0.5876, 0.1564, 0.5566, 0.1952, 0.458, 0.1632, 0.5259, 0.4005, 0.532, 0.4415, 0.4932, 0.4087, 0.5175, 0.2286, 0.5566, 0.1952, 0.5508, 0.2368, 0.2625, 0.8889, 0.2854, 0.8637, 0.3021, 0.8917, 0.2661, 0.8965, 0.03672, 0.8793, 0.06163, 0.8583, 0.07517, 0.8895, 0.0693, 0.8955, 0.2515, 0.881, 0.2649, 0.8542, 0.2854, 0.8637, 0.2625, 0.8889, 0.06163, 0.8583, 0.08413, 0.8559, 0.08807, 0.8856, 0.07517, 0.8895, 0.2373, 0.8812, 0.2351, 0.8498, 0.2649, 0.8542, 0.2515, 0.881, 0.08413, 0.8559, 0.1137, 0.8614, 0.1014, 0.8904, 0.08807, 0.8856, 0.2151, 0.8922, 0.1929, 0.8652, 0.2351, 0.8498, 0.2373, 0.8812, 0.1137, 0.8614, 0.1486, 0.8897, 0.1189, 0.908, 0.1014, 0.8904, 0.207, 0.8967, 0.1824, 0.8772, 0.1929, 0.8652, 0.2151, 0.8922, 0.1486, 0.8897, 0.1547, 0.9044, 0.1251, 0.9149, 0.1189, 0.908, 0.1952, 0.9247, 0.1717, 0.9254, 0.1824, 0.8772, 0.207, 0.8967, 0.1547, 0.9044, 0.1492, 0.9535, 0.1272, 0.9452, 0.1251, 0.9149, 0.3634, 0.4516, 0.4227, 0.4451, 0.4227, 0.4736, 0.417, 0.4172, 0.4227, 0.4451, 0.3634, 0.4516, 0.9314, 0.686, 0.9846, 0.6568, 0.9838, 0.7395, 0.9475, 0.7632, 0.4379, 0.7404, 0.4371, 0.6578, 0.4903, 0.687, 0.4731, 0.7638, 0.8886, 0.7858, 0.861, 0.746, 0.9314, 0.686, 0.9475, 0.7632, 0.4903, 0.687, 0.5607, 0.747, 0.5331, 0.7867, 0.4731, 0.7638, 0.9579, 0.7915, 0.8998, 0.8105, 0.8886, 0.7858, 0.9475, 0.7632, 0.5331, 0.7867, 0.5219, 0.8114, 0.4612, 0.7916, 0.4731, 0.7638, 0.9579, 0.7915, 0.9475, 0.7632, 0.9838, 0.7395, 0.9895, 0.7802, 0.4379, 0.7404, 0.4731, 0.7638, 0.4612, 0.7916, 0.4321, 0.7811, 0.808, 0.6949, 0.8335, 0.6267, 0.8956, 0.6454, 0.8386, 0.716, 0.5261, 0.6464, 0.5882, 0.6276, 0.6137, 0.6959, 0.5831, 0.717, 0.861, 0.746, 0.8386, 0.716, 0.8956, 0.6454, 0.9314, 0.686, 0.5261, 0.6464, 0.5831, 0.717, 0.5607, 0.747, 0.4903, 0.687, 0.7849, 0.6203, 0.8031, 0.6207, 0.7738, 0.6821, 0.6479, 0.683, 0.6186, 0.6216, 0.6362, 0.6186, 0.8335, 0.6267, 0.808, 0.6949, 0.7738, 0.6821, 0.8031, 0.6207, 0.6479, 0.683, 0.6137, 0.6959, 0.5882, 0.6276, 0.6186, 0.6216, 0.8366, 0.7735, 0.818, 0.7414, 0.8386, 0.716, 0.861, 0.746, 0.5831, 0.717, 0.6037, 0.7424, 0.5851, 0.7744, 0.5607, 0.747, 0.7845, 0.8178, 0.7623, 0.8021, 0.818, 0.7414, 0.8366, 0.7735, 0.6037, 0.7424, 0.6594, 0.8031, 0.6373, 0.8188, 0.5851, 0.7744, 0.835, 0.2326, 0.7901, 0.2481, 0.7975, 0.2402, 0.8238, 0.2311, 0.7909, 0.5535, 0.7837, 0.5453, 0.8281, 0.5623, 0.8168, 0.5634, 0.8214, 0.3113, 0.7901, 0.2481, 0.835, 0.2326, 0.8485, 0.3044, 0.8281, 0.5623, 0.7837, 0.5453, 0.8172, 0.4832, 0.8441, 0.491, 0.8548, 0.3428, 0.8327, 0.3487, 0.8214, 0.3113, 0.8485, 0.3044, 0.8172, 0.4832, 0.8298, 0.4462, 0.8517, 0.4528, 0.8441, 0.491, 0.8352, 0.3548, 0.8327, 0.3487, 0.8548, 0.3428, 0.8594, 0.3505, 0.8517, 0.4528, 0.8298, 0.4462, 0.8325, 0.4402, 0.8566, 0.4453, 0.8658, 0.3765, 0.8467, 0.3875, 0.8352, 0.3548, 0.8594, 0.3505, 0.8325, 0.4402, 0.8452, 0.4079, 0.8639, 0.4195, 0.8566, 0.4453, 0.9314, 0.686, 0.8956, 0.6454, 0.9439, 0.6267, 0.9846, 0.6568, 0.4778, 0.6277, 0.5261, 0.6464, 0.4903, 0.687, 0.4371, 0.6578, 0.8956, 0.6454, 0.8791, 0.6096, 0.9439, 0.6267, 0.4778, 0.6277, 0.5427, 0.6106, 0.5261, 0.6464, 0.861, 0.7943, 0.8366, 0.7735, 0.861, 0.746, 0.8886, 0.7858, 0.5607, 0.747, 0.5851, 0.7744, 0.5607, 0.7953, 0.5331, 0.7867, 0.7932, 0.7118, 0.808, 0.6949, 0.8386, 0.716, 0.818, 0.7414, 0.5831, 0.717, 0.6137, 0.6959, 0.6285, 0.7127, 0.6037, 0.7424, 0.7738, 0.6821, 0.808, 0.6949, 0.7932, 0.7118, 0.7662, 0.7052, 0.6285, 0.7127, 0.6137, 0.6959, 0.6479, 0.683, 0.6555, 0.7061, 0.8763, 0.8165, 0.861, 0.7943, 0.8886, 0.7858, 0.8998, 0.8105, 0.5331, 0.7867, 0.5607, 0.7953, 0.5454, 0.8174, 0.5219, 0.8114, 0.4016, 0.169, 0.3585, 0.1689, 0.4167, 0.1453, 0.4166, 0.1929, 0.3585, 0.1689, 0.4016, 0.169, 0.431, 0.1357, 0.4167, 0.1453, 0.4033, 0.09422, 0.403, 0.244, 0.4166, 0.1929, 0.4309, 0.2025, 0.4227, 0.4736, 0.4189, 0.5308, 0.3756, 0.5221, 0.3634, 0.4516, 0.3617, 0.3784, 0.4025, 0.3617, 0.417, 0.4172, 0.3634, 0.4516, 0.2904, 0.5274, 0.2708, 0.5795, 0.202, 0.5683, 0.1948, 0.4959, 0.1824, 0.3663, 0.2478, 0.3422, 0.277, 0.3895, 0.1892, 0.4387, 0.431, 0.1357, 0.4033, 0.09422, 0.4215, 0.08548, 0.4472, 0.1408, 0.4212, 0.2528, 0.403, 0.244, 0.4309, 0.2025, 0.4472, 0.1975, 0.3699, 0.09124, 0.3585, 0.1689, 0.3038, 0.1687, 0.3038, 0.1687, 0.3585, 0.1689, 0.3695, 0.2469, 0.3585, 0.1689, 0.3699, 0.09124, 0.4033, 0.09422, 0.4167, 0.1453, 0.403, 0.244, 0.3695, 0.2469, 0.3585, 0.1689, 0.4166, 0.1929, 0.8335, 0.3899, 0.8186, 0.3628, 0.8352, 0.3548, 0.8467, 0.3875, 0.8325, 0.4402, 0.8162, 0.4316, 0.832, 0.405, 0.8452, 0.4079, 0.8658, 0.3765, 0.8594, 0.3505, 0.8739, 0.347, 0.8742, 0.3714, 0.8709, 0.4493, 0.8566, 0.4453, 0.8639, 0.4195, 0.872, 0.425, 0.8594, 0.3505, 0.8548, 0.3428, 0.8738, 0.341, 0.8739, 0.347, 0.8706, 0.4553, 0.8517, 0.4528, 0.8566, 0.4453, 0.8709, 0.4493, 0.8658, 0.3765, 0.8742, 0.3714, 0.8906, 0.3789, 0.8828, 0.3917, 0.8887, 0.4181, 0.872, 0.425, 0.8639, 0.4195, 0.8813, 0.405, 0.9092, 0.3531, 0.911, 0.3454, 0.9256, 0.3434, 0.9247, 0.35, 0.9225, 0.4548, 0.908, 0.4522, 0.9064, 0.4445, 0.9218, 0.4481, 0.8739, 0.347, 0.891, 0.347, 0.8906, 0.3789, 0.8742, 0.3714, 0.8887, 0.4181, 0.888, 0.4499, 0.8709, 0.4493, 0.872, 0.425, 0.8739, 0.347, 0.8738, 0.341, 0.8918, 0.3402, 0.891, 0.347, 0.8885, 0.4568, 0.8706, 0.4553, 0.8709, 0.4493, 0.888, 0.4499, 0.9038, 0.3499, 0.891, 0.347, 0.8918, 0.3402, 0.9038, 0.3455, 0.8885, 0.4568, 0.888, 0.4499, 0.9009, 0.4474, 0.9007, 0.4519, 0.891, 0.347, 0.9038, 0.3499, 0.9092, 0.3531, 0.8999, 0.3644, 0.9064, 0.4445, 0.9009, 0.4474, 0.888, 0.4499, 0.8975, 0.4328, 0.9038, 0.3499, 0.9038, 0.3455, 0.911, 0.3454, 0.9092, 0.3531, 0.908, 0.4522, 0.9007, 0.4519, 0.9009, 0.4474, 0.9064, 0.4445, 0.9038, 0.3455, 0.8918, 0.3402, 0.9098, 0.3304, 0.911, 0.3454, 0.9062, 0.4671, 0.8885, 0.4568, 0.9007, 0.4519, 0.908, 0.4522, 0.8548, 0.3428, 0.8485, 0.3044, 0.8711, 0.3022, 0.8738, 0.341, 0.8666, 0.494, 0.8441, 0.491, 0.8517, 0.4528, 0.8706, 0.4553, 0.8142, 0.3542, 0.8019, 0.3202, 0.8214, 0.3113, 0.8327, 0.3487, 0.8172, 0.4832, 0.798, 0.4736, 0.8115, 0.44, 0.8298, 0.4462, 0.8738, 0.341, 0.8711, 0.3022, 0.8909, 0.3033, 0.8918, 0.3402, 0.8864, 0.4936, 0.8666, 0.494, 0.8706, 0.4553, 0.8885, 0.4568, 0.8711, 0.3022, 0.8752, 0.2291, 0.9142, 0.2357, 0.8909, 0.3033, 0.9073, 0.5619, 0.8682, 0.5672, 0.8666, 0.494, 0.8864, 0.4936, 0.8019, 0.3202, 0.7541, 0.2699, 0.7901, 0.2481, 0.8214, 0.3113, 0.7837, 0.5453, 0.7485, 0.5222, 0.798, 0.4736, 0.8172, 0.4832, 0.8485, 0.3044, 0.835, 0.2326, 0.8752, 0.2291, 0.8711, 0.3022, 0.8682, 0.5672, 0.8281, 0.5623, 0.8441, 0.491, 0.8666, 0.494, 0.835, 0.2326, 0.8409, 0.2225, 0.8644, 0.2204, 0.8752, 0.2291, 0.857, 0.5755, 0.8336, 0.5727, 0.8281, 0.5623, 0.8682, 0.5672, 0.7541, 0.2699, 0.7582, 0.2565, 0.7792, 0.2437, 0.7901, 0.2481, 0.7727, 0.5493, 0.7521, 0.5357, 0.7485, 0.5222, 0.7837, 0.5453, 0.8752, 0.2291, 0.8858, 0.2186, 0.9086, 0.2224, 0.9142, 0.2357, 0.9012, 0.575, 0.8783, 0.5781, 0.8682, 0.5672, 0.9073, 0.5619, 0.8088, 0.5858, 0.8374, 0.5974, 0.8335, 0.6267, 0.8031, 0.6207, 0.5882, 0.6276, 0.5843, 0.5984, 0.6129, 0.5867, 0.6186, 0.6216, 0.8088, 0.5858, 0.8031, 0.6207, 0.7849, 0.6203, 0.7902, 0.5858, 0.6362, 0.6186, 0.6186, 0.6216, 0.6129, 0.5867, 0.6315, 0.5867, 0.3038, 0.1687, 0.2782, 0.1177, 0.323, 0.08744, 0.3699, 0.09124, 0.3225, 0.2505, 0.2779, 0.2222, 0.3038, 0.1687, 0.3695, 0.2469, 0.8335, 0.6267, 0.8374, 0.5974, 0.8791, 0.6096, 0.8956, 0.6454, 0.5427, 0.6106, 0.5843, 0.5984, 0.5882, 0.6276, 0.5261, 0.6464, 0.8763, 0.8165, 0.7974, 0.8368, 0.861, 0.7943, 0.5607, 0.7953, 0.6243, 0.8377, 0.5454, 0.8174, 0.7932, 0.7118, 0.7445, 0.7883, 0.7256, 0.7791, 0.7662, 0.7052, 0.6961, 0.78, 0.6773, 0.7893, 0.6285, 0.7127, 0.6555, 0.7061, 0.7445, 0.7883, 0.7932, 0.7118, 0.818, 0.7414, 0.7623, 0.8021, 0.6037, 0.7424, 0.6285, 0.7127, 0.6773, 0.7893, 0.6594, 0.8031, 0.7974, 0.8368, 0.7845, 0.8178, 0.8366, 0.7735, 0.861, 0.7943, 0.5851, 0.7744, 0.6373, 0.8188, 0.6243, 0.8377, 0.5607, 0.7953, 0.6751, 0.4056, 0.5996, 0.4226, 0.6038, 0.3926, 0.656, 0.3597, 0.6302, 0.2432, 0.6249, 0.2133, 0.7007, 0.2263, 0.6849, 0.2735, 0.6751, 0.4056, 0.6848, 0.4249, 0.6153, 0.4465, 0.5996, 0.4226, 0.6398, 0.1892, 0.7087, 0.2066, 0.7007, 0.2263, 0.6249, 0.2133, 0.675, 0.5402, 0.6592, 0.5808, 0.6081, 0.5453, 0.6134, 0.5218, 0.634, 0.09149, 0.6874, 0.05857, 0.7005, 0.1, 0.6386, 0.1152, 0.6916, 0.52, 0.675, 0.5402, 0.6134, 0.5218, 0.6169, 0.5028, 0.6386, 0.1152, 0.7005, 0.1, 0.7151, 0.121, 0.6414, 0.1342, 0.6008, 0.517, 0.6134, 0.5218, 0.6081, 0.5453, 0.634, 0.09149, 0.6386, 0.1152, 0.6258, 0.1197, 0.6008, 0.517, 0.5994, 0.5019, 0.6169, 0.5028, 0.6134, 0.5218, 0.6414, 0.1342, 0.6241, 0.1347, 0.6258, 0.1197, 0.6386, 0.1152, 0.5799, 0.5129, 0.5813, 0.5431, 0.5636, 0.5405, 0.5629, 0.5191, 0.5887, 0.09539, 0.6067, 0.09301, 0.6048, 0.1235, 0.5878, 0.117, 0.5996, 0.4226, 0.6153, 0.4465, 0.6002, 0.4436, 0.625, 0.1924, 0.6398, 0.1892, 0.6249, 0.2133, 0.6002, 0.4436, 0.6153, 0.4465, 0.6271, 0.4797, 0.6038, 0.4793, 0.6506, 0.1569, 0.6398, 0.1892, 0.625, 0.1924, 0.6281, 0.1571, 0.5996, 0.4226, 0.6002, 0.4436, 0.5881, 0.4397, 0.5867, 0.4248, 0.613, 0.1964, 0.625, 0.1924, 0.6249, 0.2133, 0.612, 0.2114, 0.5881, 0.4397, 0.6002, 0.4436, 0.6038, 0.4793, 0.583, 0.4798, 0.6281, 0.1571, 0.625, 0.1924, 0.613, 0.1964, 0.6076, 0.1566, 0.5996, 0.4226, 0.5867, 0.4248, 0.5774, 0.3968, 0.6038, 0.3926, 0.6032, 0.2398, 0.612, 0.2114, 0.6249, 0.2133, 0.6302, 0.2432, 0.5713, 0.4394, 0.5881, 0.4397, 0.583, 0.4798, 0.563, 0.4799, 0.6076, 0.1566, 0.613, 0.1964, 0.5962, 0.197, 0.5876, 0.1564, 0.5867, 0.4248, 0.5881, 0.4397, 0.5713, 0.4394, 0.5962, 0.197, 0.613, 0.1964, 0.612, 0.2114, 0.5867, 0.4248, 0.5713, 0.4394, 0.5596, 0.4008, 0.5774, 0.3968, 0.585, 0.2361, 0.5962, 0.197, 0.612, 0.2114, 0.6032, 0.2398, 0.532, 0.4415, 0.5713, 0.4394, 0.563, 0.4799, 0.5876, 0.1564, 0.5962, 0.197, 0.5566, 0.1952, 0.5994, 0.5019, 0.6038, 0.4793, 0.6271, 0.4797, 0.6169, 0.5028, 0.6506, 0.1569, 0.6281, 0.1571, 0.6241, 0.1347, 0.6414, 0.1342, 0.5799, 0.5129, 0.5629, 0.5191, 0.561, 0.4969, 0.5803, 0.5009, 0.5856, 0.1393, 0.5878, 0.117, 0.6048, 0.1235, 0.605, 0.1355, 0.5803, 0.5009, 0.561, 0.4969, 0.563, 0.4799, 0.5876, 0.1564, 0.5856, 0.1393, 0.605, 0.1355, 0.532, 0.4415, 0.5259, 0.4005, 0.5596, 0.4008, 0.5713, 0.4394, 0.585, 0.2361, 0.5508, 0.2368, 0.5566, 0.1952, 0.5962, 0.197, 0.08624, 0.1114, 0.1107, 0.03798, 0.1884, 0.06101, 0.1749, 0.1287, 0.1844, 0.2759, 0.1078, 0.2975, 0.08447, 0.2243, 0.1706, 0.2074, 0.2493, 0.1274, 0.1749, 0.1287, 0.1884, 0.06101, 0.2602, 0.0566, 0.1844, 0.2759, 0.1706, 0.2074, 0.2493, 0.2097, 0.2584, 0.2822, 0.2782, 0.1177, 0.2493, 0.1274, 0.2602, 0.0566, 0.323, 0.08744, 0.2584, 0.2822, 0.2493, 0.2097, 0.2779, 0.2222, 0.3225, 0.2505, 0.5309, 0.5197, 0.5629, 0.5191, 0.5636, 0.5405, 0.5308, 0.5454, 0.5887, 0.09539, 0.5878, 0.117, 0.5554, 0.1162, 0.5554, 0.09021, 0.5309, 0.5197, 0.4985, 0.5099, 0.561, 0.4969, 0.5629, 0.5191, 0.5856, 0.1393, 0.5226, 0.1261, 0.5554, 0.1162, 0.5878, 0.117, 0.5309, 0.5197, 0.5308, 0.5454, 0.4969, 0.5386, 0.4985, 0.5099, 0.521, 0.09695, 0.5554, 0.09021, 0.5554, 0.1162, 0.5226, 0.1261, 0.4985, 0.5099, 0.4969, 0.5386, 0.4298, 0.5187, 0.4355, 0.5022, 0.453, 0.1171, 0.521, 0.09695, 0.5226, 0.1261, 0.4587, 0.1338, 0.4351, 0.4893, 0.4348, 0.4732, 0.563, 0.4799, 0.561, 0.4969, 0.5876, 0.1564, 0.458, 0.1632, 0.4583, 0.1469, 0.5856, 0.1393, 0.561, 0.4969, 0.4985, 0.5099, 0.4355, 0.5022, 0.4351, 0.4893, 0.4587, 0.1338, 0.5226, 0.1261, 0.5856, 0.1393, 0.4583, 0.1469, 0.891, 0.8453, 0.8948, 0.8505, 0.8688, 0.8665, 0.7507, 0.9691, 0.7777, 0.9834, 0.7743, 0.9889, 0.891, 0.8453, 0.8688, 0.8665, 0.8625, 0.8535, 0.8831, 0.8285, 0.7455, 0.9826, 0.7507, 0.9691, 0.7743, 0.9889, 0.7676, 1.006, 0.891, 0.8453, 0.8975, 0.8369, 0.9061, 0.8494, 0.7891, 0.9839, 0.7814, 0.9968, 0.7743, 0.9889, 0.891, 0.8453, 0.8831, 0.8285, 0.8975, 0.8369, 0.7814, 0.9968, 0.7676, 1.006, 0.7743, 0.9889, 0.8688, 0.8665, 0.8482, 0.8641, 0.8625, 0.8535, 0.7455, 0.9826, 0.7289, 0.9736, 0.7507, 0.9691, 0.8482, 0.8641, 0.8688, 0.8665, 0.8549, 0.8737, 0.736, 0.9627, 0.7507, 0.9691, 0.7289, 0.9736, 0.8482, 0.8641, 0.8421, 0.8498, 0.8625, 0.8535, 0.8523, 0.9618, 0.8687, 0.9526, 0.8706, 0.9677, 0.5483, 0.8677, 0.5697, 0.8749, 0.5258, 0.8749, 0.6242, 0.8744, 0.5803, 0.8744, 0.6017, 0.8673, 0.8338, 0.8691, 0.8482, 0.8641, 0.8549, 0.8737, 0.8427, 0.8879, 0.736, 0.9627, 0.7289, 0.9736, 0.7133, 0.9676, 0.7229, 0.9481, 0.8338, 0.8691, 0.8279, 0.8486, 0.8421, 0.8498, 0.8482, 0.8641, 0.8687, 0.9526, 0.8775, 0.9424, 0.8857, 0.9619, 0.8706, 0.9677, 0.9561, 0.8428, 0.9704, 0.8679, 0.9581, 0.8788, 0.9421, 0.8563, 0.8392, 0.9516, 0.8523, 0.9618, 0.8394, 0.9878, 0.8246, 0.975, 0.9418, 0.8365, 0.9561, 0.8428, 0.9421, 0.8563, 0.9378, 0.851, 0.8246, 0.975, 0.8394, 0.9878, 0.8255, 0.9948, 0.8206, 0.9806, 0.8948, 0.8505, 0.891, 0.8453, 0.9061, 0.8494, 0.9022, 0.8544, 0.7891, 0.9839, 0.7743, 0.9889, 0.7777, 0.9834, 0.7849, 0.9791, 0.8688, 0.8665, 0.8948, 0.8505, 0.9022, 0.8544, 0.8817, 0.8792, 0.7849, 0.9791, 0.7777, 0.9834, 0.7507, 0.9691, 0.763, 0.9555, 0.8549, 0.8737, 0.8688, 0.8665, 0.8817, 0.8792, 0.8747, 0.8876, 0.763, 0.9555, 0.7507, 0.9691, 0.736, 0.9627, 0.7555, 0.9475, 0.8427, 0.8879, 0.8549, 0.8737, 0.8747, 0.8876, 0.8568, 0.9053, 0.7555, 0.9475, 0.736, 0.9627, 0.7229, 0.9481, 0.7365, 0.9301, 0.5258, 0.8749, 0.5697, 0.8749, 0.5722, 0.8988, 0.5258, 0.8988, 0.5778, 0.8983, 0.5803, 0.8744, 0.6242, 0.8744, 0.6242, 0.8983, 0.9893, 0.8751, 0.998, 0.8868, 0.9838, 0.9037, 0.971, 0.8923, 0.8633, 0.9258, 0.8775, 0.9424, 0.8687, 0.9526, 0.8511, 0.9374, 0.9704, 0.8679, 0.9893, 0.8751, 0.971, 0.8923, 0.9581, 0.8788, 0.8511, 0.9374, 0.8687, 0.9526, 0.8523, 0.9618, 0.8392, 0.9516, 0.9258, 0.977, 0.9228, 0.977, 0.915, 0.9552, 0.9308, 0.9552, 0.7924, 0.8778, 0.7992, 0.8556, 0.8022, 0.8555, 0.8082, 0.8771, 0.915, 0.9552, 0.9102, 0.9019, 0.9288, 0.9004, 0.9308, 0.9552, 0.8089, 0.9318, 0.7902, 0.9313, 0.7924, 0.8778, 0.8082, 0.8771, 0.9102, 0.9019, 0.9216, 0.8672, 0.9288, 0.9004, 0.8089, 0.9318, 0.8035, 0.9653, 0.7902, 0.9313, 0.9111, 0.8654, 0.9216, 0.8672, 0.9102, 0.9019, 0.7902, 0.9313, 0.8035, 0.9653, 0.7931, 0.9677, 0.9288, 0.9004, 0.9216, 0.8672, 0.9338, 0.8649, 0.8158, 0.9668, 0.8035, 0.9653, 0.8089, 0.9318, 0.9216, 0.8672, 0.9154, 0.8551, 0.9262, 0.8567, 0.8087, 0.9755, 0.798, 0.9776, 0.8035, 0.9653, 0.9228, 0.977, 0.9258, 0.977, 0.9251, 0.9879, 0.801, 0.8447, 0.8022, 0.8555, 0.7992, 0.8556, 0.9228, 0.977, 0.9251, 0.9879, 0.9149, 0.9855, 0.7909, 0.8475, 0.801, 0.8447, 0.7992, 0.8556, 0.9258, 0.977, 0.9335, 0.9846, 0.9251, 0.9879, 0.801, 0.8447, 0.8095, 0.8476, 0.8022, 0.8555, 0.9335, 0.9846, 0.9258, 0.977, 0.9308, 0.9552, 0.9451, 0.9726, 0.8082, 0.8771, 0.8022, 0.8555, 0.8095, 0.8476, 0.8216, 0.859, 0.5487, 0.9854, 0.5422, 0.9806, 0.5567, 0.9804, 0.5933, 0.98, 0.6078, 0.9802, 0.6013, 0.9849, 0.5567, 0.9804, 0.5422, 0.9806, 0.5376, 0.9658, 0.5629, 0.9649, 0.6124, 0.9654, 0.6078, 0.9802, 0.5933, 0.98, 0.5871, 0.9645, 0.9228, 0.977, 0.9149, 0.9855, 0.9011, 0.9737, 0.915, 0.9552, 0.7777, 0.8599, 0.7909, 0.8475, 0.7992, 0.8556, 0.7924, 0.8778, 0.9338, 0.8649, 0.9216, 0.8672, 0.9262, 0.8567, 0.8087, 0.9755, 0.8035, 0.9653, 0.8158, 0.9668, 0.9154, 0.8551, 0.9216, 0.8672, 0.9111, 0.8654, 0.7931, 0.9677, 0.8035, 0.9653, 0.798, 0.9776, 0.9154, 0.8551, 0.9111, 0.8654, 0.9022, 0.8544, 0.9061, 0.8494, 0.7849, 0.9791, 0.7931, 0.9677, 0.798, 0.9776, 0.7891, 0.9839, 0.9111, 0.8654, 0.9102, 0.9019, 0.8817, 0.8792, 0.9022, 0.8544, 0.763, 0.9555, 0.7902, 0.9313, 0.7931, 0.9677, 0.7849, 0.9791, 0.9102, 0.9019, 0.915, 0.9552, 0.8747, 0.8876, 0.8817, 0.8792, 0.7555, 0.9475, 0.7924, 0.8778, 0.7902, 0.9313, 0.763, 0.9555, 0.915, 0.9552, 0.9011, 0.9737, 0.8568, 0.9053, 0.8747, 0.8876, 0.7365, 0.9301, 0.7777, 0.8599, 0.7924, 0.8778, 0.7555, 0.9475, 0.5629, 0.9649, 0.5376, 0.9658, 0.5258, 0.8988, 0.5722, 0.8988, 0.6242, 0.8983, 0.6124, 0.9654, 0.5871, 0.9645, 0.5778, 0.8983, 0.9451, 0.9726, 0.9308, 0.9552, 0.971, 0.8923, 0.9838, 0.9037, 0.8511, 0.9374, 0.8082, 0.8771, 0.8216, 0.859, 0.8633, 0.9258, 0.9308, 0.9552, 0.9288, 0.9004, 0.9581, 0.8788, 0.971, 0.8923, 0.8392, 0.9516, 0.8089, 0.9318, 0.8082, 0.8771, 0.8511, 0.9374, 0.9288, 0.9004, 0.9338, 0.8649, 0.9421, 0.8563, 0.9581, 0.8788, 0.8246, 0.975, 0.8158, 0.9668, 0.8089, 0.9318, 0.8392, 0.9516, 0.9338, 0.8649, 0.9262, 0.8567, 0.9378, 0.851, 0.9421, 0.8563, 0.8206, 0.9806, 0.8087, 0.9755, 0.8158, 0.9668, 0.8246, 0.975, 0.05714, 0.8227, 0.01677, 0.8151, 0.01677, 0.7747, 0.05714, 0.764, 0.351, 0.7747, 0.351, 0.8151, 0.3136, 0.8227, 0.3136, 0.764, 0.07241, 0.7251, 0.3136, 0.7251, 0.3136, 0.764, 0.05714, 0.764, 0.05714, 0.764, 0.3136, 0.764, 0.3136, 0.8227, 0.05714, 0.8227, 0.05714, 0.6465, 0.3136, 0.6465, 0.3136, 0.6847, 0.07241, 0.6847, 0.07241, 0.6847, 0.3136, 0.6847, 0.3136, 0.7251, 0.07241, 0.7251, 0.6446, 0.9474, 0.7021, 0.9474, 0.7013, 0.9549, 0.6438, 0.9549, 0.6448, 0.9325, 0.7023, 0.9325, 0.7028, 0.94, 0.6453, 0.94, 0.6453, 0.94, 0.7028, 0.94, 0.7021, 0.9474, 0.6446, 0.9474, 0.6453, 0.94, 0.6446, 0.9474, 0.6381, 0.943, 0.7028, 0.94, 0.7093, 0.9444, 0.7021, 0.9474, 0.5224, 0.2946, 0.5224, 0.2875, 0.56, 0.2875, 0.56, 0.2946, 0.4828, 0.2947, 0.4828, 0.2876, 0.5204, 0.2876, 0.5204, 0.2947, 0.4428, 0.3175, 0.4428, 0.3104, 0.4804, 0.3104, 0.4804, 0.3175, 0.4824, 0.3174, 0.4824, 0.3103, 0.52, 0.3103, 0.52, 0.3174, 0.5217, 0.3174, 0.5217, 0.3103, 0.5593, 0.3103, 0.5593, 0.3174, 0.4428, 0.2871, 0.4428, 0.28, 0.4804, 0.28, 0.4804, 0.2871, 0.4428, 0.3022, 0.4428, 0.2951, 0.4804, 0.2951, 0.4804, 0.3022, 0.561, 0.3025, 0.561, 0.2953, 0.5985, 0.2953, 0.5985, 0.3025, 0.6993, 0.8827, 0.7058, 0.887, 0.6986, 0.8901, 0.6418, 0.8827, 0.6411, 0.8901, 0.6346, 0.8856, 0.6418, 0.8827, 0.6993, 0.8827, 0.6986, 0.8901, 0.6411, 0.8901, 0.6413, 0.8752, 0.6988, 0.8752, 0.6993, 0.8827, 0.6418, 0.8827, 0.6411, 0.8901, 0.6986, 0.8901, 0.6978, 0.8975, 0.6403, 0.8975, 0.6412, 0.9208, 0.6987, 0.9208, 0.698, 0.9282, 0.6405, 0.9282, 0.6415, 0.9059, 0.699, 0.9059, 0.6995, 0.9134, 0.642, 0.9134, 0.642, 0.9134, 0.6995, 0.9134, 0.6987, 0.9208, 0.6412, 0.9208, 0.642, 0.9134, 0.6412, 0.9208, 0.6347, 0.9163, 0.6995, 0.9134, 0.706, 0.9177, 0.6987, 0.9208, 0.5224, 0.2871, 0.5224, 0.28, 0.56, 0.28, 0.56, 0.2871, 0.4428, 0.3099, 0.4428, 0.3028, 0.4804, 0.3028, 0.4804, 0.3099, 0.4828, 0.3099, 0.4828, 0.3028, 0.5204, 0.3028, 0.5204, 0.3099, 0.4824, 0.3025, 0.4824, 0.2953, 0.52, 0.2953, 0.52, 0.3025, 0.5217, 0.3025, 0.5217, 0.2953, 0.5593, 0.2953, 0.5593, 0.3025, 0.4828, 0.2871, 0.4828, 0.28, 0.5204, 0.28, 0.5204, 0.2871, 0.4428, 0.2947, 0.4428, 0.2876, 0.4804, 0.2876, 0.4804, 0.2947, 0.5224, 0.3099, 0.5224, 0.3028, 0.56, 0.3028, 0.56, 0.3099, 0.7012, 0.9724, 0.7077, 0.9767, 0.7005, 0.9798, 0.6437, 0.9724, 0.643, 0.9798, 0.6365, 0.9754, 0.6437, 0.9724, 0.7012, 0.9724, 0.7005, 0.9798, 0.643, 0.9798, 0.6433, 0.9649, 0.7008, 0.9649, 0.7012, 0.9724, 0.6437, 0.9724, 0.643, 0.9798, 0.7005, 0.9798, 0.6997, 0.9873, 0.6422, 0.9873, 0.007555, 0.2002, 0.08447, 0.2243, 0.01022, 0.27, 0.008117, 0.1347, 0.01497, 0.05395, 0.08624, 0.1114, 0.08447, 0.2243, 0.1078, 0.2975, 0.01902, 0.3222, 0.01022, 0.27, 0.7151, 0.121, 0.7111, 0.1583, 0.6506, 0.1569, 0.6414, 0.1342, 0.7087, 0.2066, 0.6398, 0.1892, 0.6506, 0.1569, 0.7111, 0.1583, 0.6848, 0.4249, 0.6894, 0.4776, 0.6271, 0.4797, 0.6153, 0.4465, 0.6916, 0.52, 0.6169, 0.5028, 0.6271, 0.4797, 0.6894, 0.4776, 0.7087, 0.2066, 0.7111, 0.1583, 0.7438, 0.1576, 0.7522, 0.2245, 0.7111, 0.1583, 0.7151, 0.121, 0.7504, 0.1029, 0.7438, 0.1576, 0.7005, 0.1, 0.6874, 0.05857, 0.7363, 0.02952, 0.75, 0.07486, 0.7151, 0.121, 0.7005, 0.1, 0.75, 0.07486, 0.7504, 0.1029, 0.7007, 0.2263, 0.7087, 0.2066, 0.7522, 0.2245, 0.7528, 0.25, 0.6849, 0.2735, 0.7007, 0.2263, 0.7528, 0.25, 0.7338, 0.3035, 0.7699, 0.1867, 0.7871, 0.178, 0.8402, 0.1978, 0.815, 0.2169, 0.7849, 0.09111, 0.7956, 0.1096, 0.7871, 0.178, 0.7699, 0.1867, 0.8261, 0.03716, 0.8202, 0.1009, 0.7956, 0.1096, 0.7849, 0.09111, 0.8851, 0.2082, 0.816, 0.2152, 0.8634, 0.1794, 0.9413, 0.1767, 0.8851, 0.2082, 0.8634, 0.1794, 0.8682, 0.1322, 0.6916, 0.52, 0.6894, 0.4776, 0.724, 0.4783, 0.7269, 0.5357, 0.6894, 0.4776, 0.6848, 0.4249, 0.7274, 0.4088, 0.724, 0.4783, 0.6592, 0.5808, 0.675, 0.5402, 0.7242, 0.5645, 0.7057, 0.6128, 0.675, 0.5402, 0.6916, 0.52, 0.7269, 0.5357, 0.7242, 0.5645, 0.6848, 0.4249, 0.6751, 0.4056, 0.7258, 0.3826, 0.7274, 0.4088, 0.6751, 0.4056, 0.656, 0.3597, 0.7021, 0.3266, 0.7258, 0.3826, 0.8261, 0.03716, 0.8951, 0.02969, 0.911, 0.04537, 0.8893, 0.0621, 0.8951, 0.02969, 0.9909, 0.06249, 0.974, 0.07289, 0.911, 0.04537, 0.9845, 0.1095, 0.9611, 0.1305, 0.974, 0.07289, 0.9909, 0.06249, 0.9413, 0.1767, 0.9611, 0.1305, 0.9845, 0.1095, 0.9413, 0.1767, 0.934, 0.1415, 0.9611, 0.1305, 0.9413, 0.1767, 0.8682, 0.1322, 0.8859, 0.1227, 0.934, 0.1415, 0.8261, 0.03716, 0.8682, 0.1322, 0.8202, 0.1009, 0.8859, 0.1227, 0.8682, 0.1322, 0.8261, 0.03716, 0.8893, 0.0621])
me_plane_001.use_remesh_preserve_volume = False
me_plane_001.use_remesh_preserve_attributes = False
me_plane_001.use_mirror_vertex_groups = False
me_plane_001.update()
me_plane = bpy.data.meshes.new('Plane')
me_plane.from_pydata([(2.395, -5.389e-10, 0.004521), (-1.0, -5.389e-10, 0.00452), (-1.7, -2.384e-08, -0.05), (-1.0, -4.702e-08, -0.1056), (2.395, -4.702e-08, -0.1056), (-1.0, 0.2, -0.05315), (-1.0, -0.2, -0.05315), (2.395, -0.2, -0.05315), (2.395, 0.2, -0.05315), (2.345, 0.8, -0.08557), (2.345, 0.8, -0.01548), (2.345, -0.8, -0.01548), (2.345, -0.8, -0.08557), (2.415, -0.8, -0.08557), (2.415, -0.8, -0.01548), (2.415, 0.8, -0.01548), (2.415, 0.8, -0.08557), (2.465, -0.13, -0.1056), (2.465, -0.13, 0.004521), (2.465, 0.13, -0.1056), (2.465, 0.13, 0.004521), (3.265, 0.12, -0.005479), (3.265, 0.12, -0.09557), (3.265, -0.12, -0.005479), (3.265, -0.12, -0.09557)], [], [(6, 1, 2), (5, 2, 1), (1, 0, 8, 5), (7, 0, 1, 6), (0, 7, 4), (8, 0, 4), (2, 3, 6), (3, 2, 5), (3, 5, 8, 4), (3, 4, 7, 6), (4, 8, 9), (0, 8, 10), (8, 9, 10), (0, 7, 11), (4, 7, 12), (7, 11, 12), (12, 11, 14, 13), (10, 9, 16, 15), (4, 12, 13, 17), (4, 9, 16, 19), (0, 10, 15, 20), (0, 11, 14, 18), (4, 17, 19), (0, 18, 20), (13, 14, 18, 17), (15, 16, 19, 20), (20, 19, 22, 21), (17, 18, 23, 24), (20, 18, 23, 21), (19, 17, 24, 22), (21, 22, 24, 23)])
me_plane.polygons.foreach_set('use_smooth', [True] * 31)
_uv = me_plane.uv_layers.new(name='UVMap')
_uv.uv.foreach_set('vector', [0.31, 0.007079, 0.3141, 0.09377, 0.02176, 0.1042, 0.3162, 0.1806, 0.02176, 0.1042, 0.3141, 0.09377, 0.3141, 0.09377, 0.9773, 0.09387, 0.9804, 0.1807, 0.3162, 0.1806, 0.9742, 0.007359, 0.9773, 0.09387, 0.3141, 0.09377, 0.31, 0.007079, 0.7448, 0.6562, 0.691, 0.6242, 0.7532, 0.6242, 0.8074, 0.6547, 0.7448, 0.6562, 0.7532, 0.6242, 0.0196, 0.2567, 0.3139, 0.2674, 0.3099, 0.3541, 0.3139, 0.2674, 0.0196, 0.2567, 0.3162, 0.1806, 0.3139, 0.2674, 0.3162, 0.1806, 0.9804, 0.1807, 0.9772, 0.2676, 0.3139, 0.2674, 0.9772, 0.2676, 0.9741, 0.3541, 0.3099, 0.3541, 0.6508, 0.5573, 0.6996, 0.5384, 0.8428, 0.5573, 0.622, 0.5041, 0.6996, 0.5384, 0.8441, 0.5384, 0.6996, 0.5384, 0.8428, 0.5573, 0.8441, 0.5384, 0.5815, 0.6464, 0.5039, 0.612, 0.3594, 0.612, 0.5527, 0.5932, 0.5039, 0.612, 0.3607, 0.5932, 0.5039, 0.612, 0.3594, 0.612, 0.3607, 0.5932, 0.7321, 0.4231, 0.7111, 0.4231, 0.7111, 0.4021, 0.7321, 0.4021, 0.7631, 0.4235, 0.7631, 0.4024, 0.7841, 0.4024, 0.7841, 0.4235, 0.2449, 0.939, 0.03377, 0.959, 0.0323, 0.936, 0.2051, 0.9192, 0.2449, 0.939, 0.4746, 0.959, 0.4756, 0.9334, 0.2834, 0.9167, 0.2453, 0.8869, 0.475, 0.9068, 0.476, 0.8812, 0.2838, 0.8646, 0.2453, 0.8869, 0.03416, 0.9068, 0.03269, 0.8839, 0.2055, 0.867, 0.2449, 0.939, 0.2051, 0.9192, 0.2834, 0.9167, 0.2453, 0.8869, 0.2055, 0.867, 0.2838, 0.8646, 0.4459, 0.8156, 0.4459, 0.7902, 0.6384, 0.7845, 0.6384, 0.816, 0.6377, 0.7312, 0.6377, 0.7566, 0.4452, 0.7623, 0.4452, 0.7308, 0.03075, 0.7236, 0.03075, 0.7562, 0.2681, 0.7532, 0.2681, 0.722, 0.254, 0.4931, 0.2544, 0.4611, 0.4864, 0.4625, 0.486, 0.4931, 0.03075, 0.7236, 0.03122, 0.6464, 0.2685, 0.6508, 0.2681, 0.722, 0.03075, 0.7562, 0.03268, 0.8333, 0.2699, 0.8244, 0.2681, 0.7532, 0.2681, 0.722, 0.2681, 0.7532, 0.3513, 0.7532, 0.3513, 0.722])
me_plane.use_remesh_preserve_volume = False
me_plane.use_remesh_preserve_attributes = False
me_plane.use_mirror_vertex_groups = False
me_plane.update()
arm_arc = bpy.data.armatures.new('Arc')  # bones are not reproduced
arm_armature = bpy.data.armatures.new('Armature')  # bones are not reproduced
arm_armature_001 = bpy.data.armatures.new('Armature.001')  # bones are not reproduced

# ---- objects
ob_armature_001 = bpy.data.objects.new('Armature.001', arm_arc)
ob_plane_001 = bpy.data.objects.new('Plane.001', me_plane_002)
ob_armature = bpy.data.objects.new('Armature', arm_armature)
ob_plane = bpy.data.objects.new('Plane', me_plane_001)
ob_armature_002 = bpy.data.objects.new('Armature.002', arm_armature_001)
ob_plane_002 = bpy.data.objects.new('Plane.002', me_plane)

# ---- transforms, parenting, visibility, modifiers, constraints
ob_armature_001.location = (-8.381, 6.147e-08, -0.0001474)
ob_armature_001.rotation_euler = (-1.344e-07, 1.571, 0.0)
ob_armature_001.hide_viewport = True
ob_armature_001.show_in_front = True
ob_armature_001.lineart.crease_threshold = 0.0
ob_plane_001.parent = ob_armature_001
ob_plane_001.matrix_parent_inverse = Matrix(((1.947e-07, -2.168e-19, -1.0, -0.0001457), (-1.344e-07, 1.0, -2.616e-14, -1.188e-06), (1.0, 1.344e-07, 1.947e-07, 8.381), (0.0, 0.0, 0.0, 1.0)))
ob_plane_001.location = (0.0, 0.0, 0.0)
ob_plane_001.rotation_euler = (-1.344e-07, -1.571, 0.0)
ob_plane_001.lineart.crease_threshold = 0.0
_vg = ob_plane_001.vertex_groups.new(name='Arc')
_vg = ob_plane_001.vertex_groups.new(name='manche')
_vg.add([0, 1, 2, 3, 4, 5, 6, 7, 8, 9, 10, 11, 12, 13, 14, 15, 16, 17, 18, 19, 20, 21, 22, 23, 24, 25, 26, 27, 28, 29, 30, 31, 32, 33, 34, 35, 36, 37], 1.0, 'REPLACE')
_vg = ob_plane_001.vertex_groups.new(name='Corde')
_vg.add([36, 37], 1.0, 'REPLACE')
_m = ob_plane_001.modifiers.new('Armature', 'ARMATURE')
_m.use_bone_envelopes = True
_m = ob_plane_001.modifiers.new('Armature.001', 'ARMATURE')
_m.object = ob_armature_001
_m.use_bone_envelopes = True
ob_armature.location = (0.0, 0.0, -1.949)
ob_armature.scale = (1.946, 1.946, 1.946)
ob_armature.hide_viewport = True
ob_armature.show_in_front = True
ob_armature.lineart.crease_threshold = 0.0
ob_plane.parent = ob_armature
ob_plane.matrix_parent_inverse = Matrix(((0.514, 0.0, 0.0, 0.0), (0.0, 0.514, 0.0, 0.0), (0.0, 0.0, 0.514, 1.002), (0.0, 0.0, 0.0, 1.0)))
ob_plane.location = (0.0, 0.0, 0.0)
ob_plane.rotation_euler = (1.571, -1.571, 0.0)
ob_plane.lineart.crease_threshold = 0.0
_vg = ob_plane.vertex_groups.new(name='Ventre')
_vg.add([52, 53, 54, 55, 143, 154, 155, 156, 157, 158, 159, 293, 294, 295, 296, 319, 320, 321, 322, 323, 324, 325, 398], 1.0, 'REPLACE')
_vg = ob_plane.vertex_groups.new(name='Thorax')
_vg.add([19, 51, 56, 57, 58, 59, 60, 61, 62, 63, 64, 117, 118, 119, 120, 121, 122, 123, 124, 152, 153, 288, 289, 290, 291, 292, 305, 306, 307, 308, 326, 327, 328, 329, 330, 331, 332, 333, 334, 335, 336, 337, 338, 339, 340, 341, 342, 343, 344, 345, 346, 347, 348, 349, 350, 351, 352, 353, 354, 355, 356, 357, 358, 359, 360, 361, 362, 363, 364, 365, 366, 367, 368, 369, 370, 371, 372, 373, 374, 375, 376, 377, 378, 379, 380, 381, 382, 383, 384, 385, 386, 387, 388, 389, 390, 391, 392, 393, 394, 395, 396, 397], 1.0, 'REPLACE')
_vg = ob_plane.vertex_groups.new(name='Tete')
_vg.add([0, 1, 2, 3, 4, 5, 6, 7, 8, 9, 10, 11, 12, 13, 14, 15, 16, 17, 18, 20, 21, 22, 23, 24, 25, 26, 27, 28, 29, 30, 31, 32, 33, 34, 35, 36, 37, 38, 39, 40, 41, 42, 43, 44, 45, 46, 49, 50], 1.0, 'REPLACE')
_vg = ob_plane.vertex_groups.new(name='Bras droit')
_vg.add([48, 114, 116, 126, 128, 130, 142, 149, 151, 302, 304], 1.0, 'REPLACE')
_vg = ob_plane.vertex_groups.new(name='Avant bras droit')
_vg.add([132, 134, 136, 138, 140, 145, 147, 298, 300], 1.0, 'REPLACE')
_vg = ob_plane.vertex_groups.new(name='Main droite')
_vg.add([66, 68, 70, 72, 74, 76, 78, 80, 82, 84, 86, 88, 90, 92, 94, 96, 98, 100, 102, 104, 106, 108, 110, 112], 1.0, 'REPLACE')
_vg = ob_plane.vertex_groups.new(name='Bras gauche')
_vg.add([47, 113, 115, 125, 127, 129, 141, 148, 150, 301, 303], 1.0, 'REPLACE')
_vg = ob_plane.vertex_groups.new(name='Avant bras gauche')
_vg.add([131, 133, 135, 137, 139, 144, 146, 297, 299], 1.0, 'REPLACE')
_vg = ob_plane.vertex_groups.new(name='Main gauche')
_vg.add([65, 67, 69, 71, 73, 75, 77, 79, 81, 83, 85, 87, 89, 91, 93, 95, 97, 99, 101, 103, 105, 107, 109, 111], 1.0, 'REPLACE')
_vg = ob_plane.vertex_groups.new(name='Cuisse gauche')
_vg.add([160, 162, 164, 166, 168, 170, 172, 176, 178, 184, 188, 258, 264, 315, 317, 400, 407, 408, 409, 410, 411, 412], 1.0, 'REPLACE')
_vg = ob_plane.vertex_groups.new(name='Tibia gauche')
_vg.add([174, 180, 182, 186, 190, 192, 194, 196, 198, 200, 202, 204, 206, 208, 210, 212, 214, 216, 218, 220, 222, 224, 226, 228, 230, 232, 234, 236, 238, 240, 242, 244, 246, 248, 250, 252, 254, 256, 260, 262, 266, 268, 270, 272, 274, 276, 278, 280, 282, 284, 286, 309, 311, 313], 1.0, 'REPLACE')
_vg = ob_plane.vertex_groups.new(name='Cuisse droite')
_vg.add([161, 163, 165, 167, 169, 171, 173, 177, 179, 185, 189, 259, 265, 316, 318, 399, 401, 402, 403, 404, 405, 406], 1.0, 'REPLACE')
_vg = ob_plane.vertex_groups.new(name='Tibia droit')
_vg.add([175, 181, 183, 187, 191, 193, 195, 197, 199, 201, 203, 205, 207, 209, 211, 213, 215, 217, 219, 221, 223, 225, 227, 229, 231, 233, 235, 237, 239, 241, 243, 245, 247, 249, 251, 253, 255, 257, 261, 263, 267, 269, 271, 273, 275, 277, 279, 281, 283, 285, 287, 310, 312, 314], 1.0, 'REPLACE')
_m = ob_plane.modifiers.new('Armature', 'ARMATURE')
_m.object = ob_armature
_m.use_bone_envelopes = True
ob_armature_002.location = (-8.724, -3.752, 7.832)
ob_armature_002.hide_viewport = True
ob_armature_002.show_in_front = True
ob_armature_002.lineart.crease_threshold = 0.0
ob_plane_002.parent = ob_armature_002
ob_plane_002.matrix_parent_inverse = Matrix(((1.0, 0.0, 0.0, 8.724), (0.0, 7.55e-08, 1.0, -8.832), (0.0, -1.0, 8.941e-08, -2.602), (0.0, 0.0, 0.0, 1.0)))
ob_plane_002.location = (-8.774, -2.605, 5.567)
ob_plane_002.rotation_euler = (-1.192e-07, -1.571, 0.0)
ob_plane_002.hide_viewport = True
ob_plane_002.lineart.crease_threshold = 0.0
_vg = ob_plane_002.vertex_groups.new(name='Epee')
_vg.add([0, 1, 2, 3, 4, 5, 6, 7, 8, 9, 10, 11, 12, 13, 14, 15, 16, 17, 18, 19, 20, 21, 22, 23, 24], 1.0, 'REPLACE')
_m = ob_plane_002.modifiers.new('Armature', 'ARMATURE')
_m.object = ob_armature_002
_m.use_bone_envelopes = True

# ---- collection membership
col_collection_1.objects.link(ob_armature_001)
col_collection_1.objects.link(ob_plane_001)
col_collection_1.objects.link(ob_armature)
col_collection_1.objects.link(ob_plane)
col_collection_6.objects.link(ob_armature_002)
col_collection_6.objects.link(ob_plane_002)

# ---- scene / render settings (as saved in the file)
scene.frame_start = 1; scene.frame_end = 119; scene.frame_set(1)
scene.render.engine = 'BLENDER_EEVEE_NEXT'
scene.render.image_settings.color_mode = 'RGB'
scene.render.image_settings.compression = 90
scene.render.resolution_percentage = 50
scene.render.dither_intensity = 0.0
scene.render.bake_margin = 2
scene.render.bake_bias = 0.0
scene.cycles.use_denoising = False
scene.cycles.samples = 10
scene.cycles.sampling_pattern = 'TABULATED_SOBOL'
scene.cycles.light_sampling_threshold = 0.0
scene.cycles.use_adaptive_sampling = False
scene.cycles.use_light_tree = False
scene.cycles.blur_glossy = 0.0
scene.cycles.volume_bounces = 1
scene.cycles.pixel_filter_type = 'GAUSSIAN'
scene.cycles.sample_clamp_indirect = 0.0
scene.view_settings.view_transform = 'Standard'
bpy.context.view_layer.update()

# ---- added for rendering (the .blend has no active camera and no usable light): camera, sun
cam_auto = bpy.data.cameras.new('AutoCamera')
cam_auto.lens = 50.0
cam_auto.sensor_width = 36.0
cam_auto.clip_end = 1000.0
ob_auto_camera = bpy.data.objects.new('AutoCamera', cam_auto)
scene.collection.objects.link(ob_auto_camera)
ob_auto_camera.location = (20.1253, -25.0817, 15.4005)
ob_auto_camera.rotation_euler = (1.09748, -7.21219e-08, 0.694738)
scene.camera = ob_auto_camera
light_auto_sun = bpy.data.lights.new('AutoSun', 'SUN')
light_auto_sun.energy = 3.0
light_auto_sun.angle = 0.0523599
ob_auto_sun = bpy.data.objects.new('AutoSun', light_auto_sun)
scene.collection.objects.link(ob_auto_sun)
ob_auto_sun.rotation_euler = (0.872665, 0.174533, 0.523599)
bpy.context.view_layer.update()

